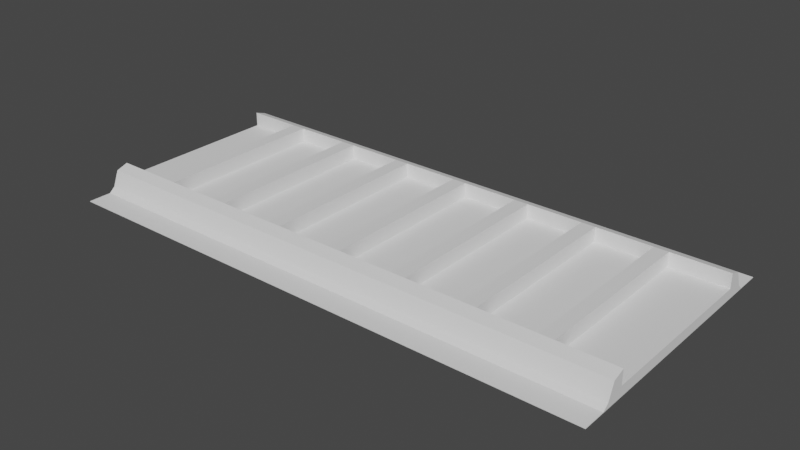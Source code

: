 # Source: TrainTrack.blend  (saved by Blender 2.93.21; exported with 4.5.12 LTS)
import bpy
from mathutils import Matrix  # noqa: F401  (used for matrix-valued properties, if any)

bpy.ops.wm.read_factory_settings(use_empty=True)
scene = bpy.context.scene
scene.name = 'Scene'

# ---- collections
col_collection = bpy.data.collections.new('Collection'); scene.collection.children.link(col_collection)

# ---- world
world_world = bpy.data.worlds.new('World'); scene.world = world_world
world_world.use_nodes = True; world_world.node_tree.nodes.clear()
_N = world_world.node_tree.nodes; _L = world_world.node_tree.links
n0 = _N.new('ShaderNodeOutputWorld'); n0.name = 'World Output'; n0.location = (300, 300)
n1 = _N.new('ShaderNodeBackground'); n1.name = 'Background'; n1.location = (10, 300)
n1.inputs[0].default_value = (0.05088, 0.05088, 0.05088, 1.0)
_L.new(n1.outputs[0], n0.inputs[0])
n0.is_active_output = True
world_world.color = (0.05088, 0.05088, 0.05088)
world_world.use_sun_shadow = False
world_world.sun_shadow_jitter_overblur = 0.0

# ---- meshes
me_cube = bpy.data.meshes.new('Cube')
me_cube.from_pydata([(-2.926, -1.426, 0.01316), (-2.926, -1.426, 0.0189), (-2.926, 1.424, 0.01316), (-2.926, 1.424, 0.0189), (2.926, -1.426, 0.01316), (2.926, -1.426, 0.0189), (2.926, 1.424, 0.01316), (2.926, 1.424, 0.0189), (-2.926, 0.9255, 0.01316), (-2.926, -0.9275, 0.01316), (-2.926, -0.9275, 0.2754), (-2.926, 0.9255, 0.2754), (2.926, -0.9275, 0.01316), (2.926, 0.9255, 0.01316), (2.926, 0.9255, 0.2754), (2.926, -0.9275, 0.2754), (-2.926, 1.175, 0.0189), (2.926, 1.175, 0.01316), (-2.926, 1.175, 0.01316), (2.926, 1.175, 0.0189), (-2.926, -1.177, 0.01316), (2.926, -1.177, 0.0189), (-2.926, -1.177, 0.0189), (2.926, -1.177, 0.01316), (-2.926, -0.9275, 0.1213), (-2.926, 0.9255, 0.1213), (2.926, 0.9255, 0.1213), (2.926, -0.9275, 0.1213), (-2.926, -1.052, 0.2336), (2.926, -1.052, 0.01316), (-2.926, -1.052, 0.01316), (2.926, -1.052, 0.2336), (-2.926, 1.05, 0.01316), (2.926, 1.05, 0.2336), (-2.926, 1.05, 0.2336), (2.926, 1.05, 0.01316), (-2.926, -1.115, 0.01316), (2.926, -1.115, 0.07185), (-2.926, -1.115, 0.07185), (2.926, -1.115, 0.01316), (-2.926, 1.113, 0.07185), (2.926, 1.113, 0.01316), (-2.926, 1.113, 0.01316), (2.926, 1.113, 0.07185), (2.476, 1.424, 0.01316), (2.026, 1.424, 0.01316), (1.576, 1.424, 0.01316), (1.126, 1.424, 0.01316), (0.6753, 1.424, 0.01316), (0.2251, 1.424, 0.01316), (-0.2251, 1.424, 0.01316), (-0.6753, 1.424, 0.01316), (-1.126, 1.424, 0.01316), (-1.576, 1.424, 0.01316), (-2.026, 1.424, 0.01316), (-2.476, 1.424, 0.01316), (-2.476, 1.424, 0.0189), (-2.026, 1.424, 0.0189), (-1.576, 1.424, 0.0189), (-1.126, 1.424, 0.0189), (-0.6753, 1.424, 0.0189), (-0.2251, 1.424, 0.0189), (0.2251, 1.424, 0.0189), (0.6753, 1.424, 0.0189), (1.126, 1.424, 0.0189), (1.576, 1.424, 0.0189), (2.026, 1.424, 0.0189), (2.476, 1.424, 0.0189), (-2.476, -1.426, 0.01316), (-2.026, -1.426, 0.01316), (-1.576, -1.426, 0.01316), (-1.126, -1.426, 0.01316), (-0.6753, -1.426, 0.01316), (-0.2251, -1.426, 0.01316), (0.2251, -1.426, 0.01316), (0.6753, -1.426, 0.01316), (1.126, -1.426, 0.01316), (1.576, -1.426, 0.01316), (2.026, -1.426, 0.01316), (2.476, -1.426, 0.01316), (2.476, -1.426, 0.0189), (2.026, -1.426, 0.0189), (1.576, -1.426, 0.0189), (1.126, -1.426, 0.0189), (0.6753, -1.426, 0.0189), (0.2251, -1.426, 0.0189), (-0.2251, -1.426, 0.0189), (-0.6753, -1.426, 0.0189), (-1.126, -1.426, 0.0189), (-1.576, -1.426, 0.0189), (-2.026, -1.426, 0.0189), (-2.476, -1.426, 0.0189), (-2.476, 0.9255, 0.2754), (-2.026, 0.9255, 0.2754), (-1.576, 0.9255, 0.2754), (-1.126, 0.9255, 0.2754), (-0.6753, 0.9255, 0.2754), (-0.2251, 0.9255, 0.2754), (0.2251, 0.9255, 0.2754), (0.6753, 0.9255, 0.2754), (1.126, 0.9255, 0.2754), (1.576, 0.9255, 0.2754), (2.026, 0.9255, 0.2754), (2.476, 0.9255, 0.2754), (-2.476, -0.9275, 0.2754), (-2.026, -0.9275, 0.2754), (-1.576, -0.9275, 0.2754), (-1.126, -0.9275, 0.2754), (-0.6753, -0.9275, 0.2754), (-0.2251, -0.9275, 0.2754), (0.2251, -0.9275, 0.2754), (0.6753, -0.9275, 0.2754), (1.126, -0.9275, 0.2754), (1.576, -0.9275, 0.2754), (2.026, -0.9275, 0.2754), (2.476, -0.9275, 0.2754), (2.476, 0.9255, 0.01316), (2.026, 0.9255, 0.01316), (1.576, 0.9255, 0.01316), (1.126, 0.9255, 0.01316), (0.6753, 0.9255, 0.01316), (0.2251, 0.9255, 0.01316), (-0.2251, 0.9255, 0.01316), (-0.6753, 0.9255, 0.01316), (-1.126, 0.9255, 0.01316), (-1.576, 0.9255, 0.01316), (-2.026, 0.9255, 0.01316), (-2.476, 0.9255, 0.01316), (2.476, -0.9275, 0.01316), (2.026, -0.9275, 0.01316), (1.576, -0.9275, 0.01316), (1.126, -0.9275, 0.01316), (0.6753, -0.9275, 0.01316), (0.2251, -0.9275, 0.01316), (-0.2251, -0.9275, 0.01316), (-0.6753, -0.9275, 0.01316), (-1.126, -0.9275, 0.01316), (-1.576, -0.9275, 0.01316), (-2.026, -0.9275, 0.01316), (-2.476, -0.9275, 0.01316), (2.476, 1.175, 0.01316), (2.026, 1.175, 0.01316), (1.576, 1.175, 0.01316), (1.126, 1.175, 0.01316), (0.6753, 1.175, 0.01316), (0.2251, 1.175, 0.01316), (-0.2251, 1.175, 0.01316), (-0.6753, 1.175, 0.01316), (-1.126, 1.175, 0.01316), (-1.576, 1.175, 0.01316), (-2.026, 1.175, 0.01316), (-2.476, 1.175, 0.01316), (-2.476, 1.175, 0.0189), (-2.026, 1.175, 0.0189), (-1.576, 1.175, 0.0189), (-1.126, 1.175, 0.0189), (-0.6753, 1.175, 0.0189), (-0.2251, 1.175, 0.0189), (0.2251, 1.175, 0.0189), (0.6753, 1.175, 0.0189), (1.126, 1.175, 0.0189), (1.576, 1.175, 0.0189), (2.026, 1.175, 0.0189), (2.476, 1.175, 0.0189), (-2.476, -1.177, 0.0189), (-2.026, -1.177, 0.0189), (-1.576, -1.177, 0.0189), (-1.126, -1.177, 0.0189), (-0.6753, -1.177, 0.0189), (-0.2251, -1.177, 0.0189), (0.2251, -1.177, 0.0189), (0.6753, -1.177, 0.0189), (1.126, -1.177, 0.0189), (1.576, -1.177, 0.0189), (2.026, -1.177, 0.0189), (2.476, -1.177, 0.0189), (2.476, -1.177, 0.01316), (2.026, -1.177, 0.01316), (1.576, -1.177, 0.01316), (1.126, -1.177, 0.01316), (0.6753, -1.177, 0.01316), (0.2251, -1.177, 0.01316), (-0.2251, -1.177, 0.01316), (-0.6753, -1.177, 0.01316), (-1.126, -1.177, 0.01316), (-1.576, -1.177, 0.01316), (-2.026, -1.177, 0.01316), (-2.476, -1.177, 0.01316), (-2.476, 0.9255, 0.1213), (-2.026, 0.9255, 0.1213), (-1.576, 0.9255, 0.1213), (-1.126, 0.9255, 0.1213), (-0.6753, 0.9255, 0.1213), (-0.2251, 0.9255, 0.1213), (0.2251, 0.9255, 0.1213), (0.6753, 0.9255, 0.1213), (1.126, 0.9255, 0.1213), (1.576, 0.9255, 0.1213), (2.026, 0.9255, 0.1213), (2.476, 0.9255, 0.1213), (-2.476, -0.9275, 0.1213), (-2.026, -0.9275, 0.1213), (-1.576, -0.9275, 0.1213), (-1.126, -0.9275, 0.1213), (-0.6753, -0.9275, 0.1213), (-0.2251, -0.9275, 0.1213), (0.2251, -0.9275, 0.1213), (0.6753, -0.9275, 0.1213), (1.126, -0.9275, 0.1213), (1.576, -0.9275, 0.1213), (2.026, -0.9275, 0.1213), (2.476, -0.9275, 0.1213), (2.476, -1.052, 0.01316), (2.026, -1.052, 0.01316), (1.576, -1.052, 0.01316), (1.126, -1.052, 0.01316), (0.6753, -1.052, 0.01316), (0.2251, -1.052, 0.01316), (-0.2251, -1.052, 0.01316), (-0.6753, -1.052, 0.01316), (-1.126, -1.052, 0.01316), (-1.576, -1.052, 0.01316), (-2.026, -1.052, 0.01316), (-2.476, -1.052, 0.01316), (-2.476, -1.052, 0.2336), (-2.026, -1.052, 0.2336), (-1.576, -1.052, 0.2336), (-1.126, -1.052, 0.2336), (-0.6753, -1.052, 0.2336), (-0.2251, -1.052, 0.2336), (0.2251, -1.052, 0.2336), (0.6753, -1.052, 0.2336), (1.126, -1.052, 0.2336), (1.576, -1.052, 0.2336), (2.026, -1.052, 0.2336), (2.476, -1.052, 0.2336), (2.476, 1.05, 0.01316), (2.026, 1.05, 0.01316), (1.576, 1.05, 0.01316), (1.126, 1.05, 0.01316), (0.6753, 1.05, 0.01316), (0.2251, 1.05, 0.01316), (-0.2251, 1.05, 0.01316), (-0.6753, 1.05, 0.01316), (-1.126, 1.05, 0.01316), (-1.576, 1.05, 0.01316), (-2.026, 1.05, 0.01316), (-2.476, 1.05, 0.01316), (-2.476, 1.05, 0.2336), (-2.026, 1.05, 0.2336), (-1.576, 1.05, 0.2336), (-1.126, 1.05, 0.2336), (-0.6753, 1.05, 0.2336), (-0.2251, 1.05, 0.2336), (0.2251, 1.05, 0.2336), (0.6753, 1.05, 0.2336), (1.126, 1.05, 0.2336), (1.576, 1.05, 0.2336), (2.026, 1.05, 0.2336), (2.476, 1.05, 0.2336), (2.476, -1.115, 0.01316), (2.026, -1.115, 0.01316), (1.576, -1.115, 0.01316), (1.126, -1.115, 0.01316), (0.6753, -1.115, 0.01316), (0.2251, -1.115, 0.01316), (-0.2251, -1.115, 0.01316), (-0.6753, -1.115, 0.01316), (-1.126, -1.115, 0.01316), (-1.576, -1.115, 0.01316), (-2.026, -1.115, 0.01316), (-2.476, -1.115, 0.01316), (-2.476, -1.115, 0.07185), (-2.026, -1.115, 0.07185), (-1.576, -1.115, 0.07185), (-1.126, -1.115, 0.07185), (-0.6753, -1.115, 0.07185), (-0.2251, -1.115, 0.07185), (0.2251, -1.115, 0.07185), (0.6753, -1.115, 0.07185), (1.126, -1.115, 0.07185), (1.576, -1.115, 0.07185), (2.026, -1.115, 0.07185), (2.476, -1.115, 0.07185), (-2.476, 1.113, 0.07185), (-2.026, 1.113, 0.07185), (-1.576, 1.113, 0.07185), (-1.126, 1.113, 0.07185), (-0.6753, 1.113, 0.07185), (-0.2251, 1.113, 0.07185), (0.2251, 1.113, 0.07185), (0.6753, 1.113, 0.07185), (1.126, 1.113, 0.07185), (1.576, 1.113, 0.07185), (2.026, 1.113, 0.07185), (2.476, 1.113, 0.07185), (2.476, 1.113, 0.01316), (2.026, 1.113, 0.01316), (1.576, 1.113, 0.01316), (1.126, 1.113, 0.01316), (0.6753, 1.113, 0.01316), (0.2251, 1.113, 0.01316), (-0.2251, 1.113, 0.01316), (-0.6753, 1.113, 0.01316), (-1.126, 1.113, 0.01316), (-1.576, 1.113, 0.01316), (-2.026, 1.113, 0.01316), (-2.476, 1.113, 0.01316), (-2.176, 1.424, 0.01316), (-2.326, 1.424, 0.01316), (-2.326, 1.424, 0.0189), (-2.176, 1.424, 0.0189), (-2.326, -1.426, 0.01316), (-2.176, -1.426, 0.01316), (-2.176, -1.426, 0.0189), (-2.326, -1.426, 0.0189), (-2.326, 0.9255, 0.2754), (-2.176, 0.9255, 0.2754), (-2.326, -0.9275, 0.2754), (-2.176, -0.9275, 0.2754), (-2.176, 0.9255, 0.01316), (-2.326, 0.9255, 0.01316), (-2.176, -0.9275, 0.01316), (-2.326, -0.9275, 0.01316), (-2.176, 1.175, 0.01316), (-2.326, 1.175, 0.01316), (-2.326, 1.175, 0.0189), (-2.176, 1.175, 0.0189), (-2.326, -1.177, 0.0189), (-2.176, -1.177, 0.0189), (-2.176, -1.177, 0.01316), (-2.326, -1.177, 0.01316), (-2.326, 0.9255, 0.1213), (-2.176, 0.9255, 0.1213), (-2.326, -0.9275, 0.1213), (-2.176, -0.9275, 0.1213), (-2.176, -1.052, 0.01316), (-2.326, -1.052, 0.01316), (-2.326, -1.052, 0.2336), (-2.176, -1.052, 0.2336), (-2.176, 1.05, 0.01316), (-2.326, 1.05, 0.01316), (-2.326, 1.05, 0.2336), (-2.176, 1.05, 0.2336), (-2.176, -1.115, 0.01316), (-2.326, -1.115, 0.01316), (-2.326, -1.115, 0.07185), (-2.176, -1.115, 0.07185), (-2.326, 1.113, 0.07185), (-2.176, 1.113, 0.07185), (-2.176, 1.113, 0.01316), (-2.326, 1.113, 0.01316), (-1.726, 1.424, 0.01316), (-1.876, 1.424, 0.01316), (-1.876, 1.424, 0.0189), (-1.726, 1.424, 0.0189), (-1.876, -1.426, 0.01316), (-1.726, -1.426, 0.01316), (-1.726, -1.426, 0.0189), (-1.876, -1.426, 0.0189), (-1.876, 0.9255, 0.2754), (-1.726, 0.9255, 0.2754), (-1.876, -0.9275, 0.2754), (-1.726, -0.9275, 0.2754), (-1.726, 0.9255, 0.01316), (-1.876, 0.9255, 0.01316), (-1.726, -0.9275, 0.01316), (-1.876, -0.9275, 0.01316), (-1.726, 1.175, 0.01316), (-1.876, 1.175, 0.01316), (-1.876, 1.175, 0.0189), (-1.726, 1.175, 0.0189), (-1.876, -1.177, 0.0189), (-1.726, -1.177, 0.0189), (-1.726, -1.177, 0.01316), (-1.876, -1.177, 0.01316), (-1.876, 0.9255, 0.1213), (-1.726, 0.9255, 0.1213), (-1.876, -0.9275, 0.1213), (-1.726, -0.9275, 0.1213), (-1.726, -1.052, 0.01316), (-1.876, -1.052, 0.01316), (-1.876, -1.052, 0.2336), (-1.726, -1.052, 0.2336), (-1.726, 1.05, 0.01316), (-1.876, 1.05, 0.01316), (-1.876, 1.05, 0.2336), (-1.726, 1.05, 0.2336), (-1.726, -1.115, 0.01316), (-1.876, -1.115, 0.01316), (-1.876, -1.115, 0.07185), (-1.726, -1.115, 0.07185), (-1.876, 1.113, 0.07185), (-1.726, 1.113, 0.07185), (-1.726, 1.113, 0.01316), (-1.876, 1.113, 0.01316), (-1.276, 1.424, 0.01316), (-1.426, 1.424, 0.01316), (-1.426, 1.424, 0.0189), (-1.276, 1.424, 0.0189), (-1.426, -1.426, 0.01316), (-1.276, -1.426, 0.01316), (-1.276, -1.426, 0.0189), (-1.426, -1.426, 0.0189), (-1.426, 0.9255, 0.2754), (-1.276, 0.9255, 0.2754), (-1.426, -0.9275, 0.2754), (-1.276, -0.9275, 0.2754), (-1.276, 0.9255, 0.01316), (-1.426, 0.9255, 0.01316), (-1.276, -0.9275, 0.01316), (-1.426, -0.9275, 0.01316), (-1.276, 1.175, 0.01316), (-1.426, 1.175, 0.01316), (-1.426, 1.175, 0.0189), (-1.276, 1.175, 0.0189), (-1.426, -1.177, 0.0189), (-1.276, -1.177, 0.0189), (-1.276, -1.177, 0.01316), (-1.426, -1.177, 0.01316), (-1.426, 0.9255, 0.1213), (-1.276, 0.9255, 0.1213), (-1.426, -0.9275, 0.1213), (-1.276, -0.9275, 0.1213), (-1.276, -1.052, 0.01316), (-1.426, -1.052, 0.01316), (-1.426, -1.052, 0.2336), (-1.276, -1.052, 0.2336), (-1.276, 1.05, 0.01316), (-1.426, 1.05, 0.01316), (-1.426, 1.05, 0.2336), (-1.276, 1.05, 0.2336), (-1.276, -1.115, 0.01316), (-1.426, -1.115, 0.01316), (-1.426, -1.115, 0.07185), (-1.276, -1.115, 0.07185), (-1.426, 1.113, 0.07185), (-1.276, 1.113, 0.07185), (-1.276, 1.113, 0.01316), (-1.426, 1.113, 0.01316), (-0.8254, 1.424, 0.01316), (-0.9755, 1.424, 0.01316), (-0.9755, 1.424, 0.0189), (-0.8254, 1.424, 0.0189), (-0.9755, -1.426, 0.01316), (-0.8254, -1.426, 0.01316), (-0.8254, -1.426, 0.0189), (-0.9755, -1.426, 0.0189), (-0.9755, 0.9255, 0.2754), (-0.8254, 0.9255, 0.2754), (-0.9755, -0.9275, 0.2754), (-0.8254, -0.9275, 0.2754), (-0.8254, 0.9255, 0.01316), (-0.9755, 0.9255, 0.01316), (-0.8254, -0.9275, 0.01316), (-0.9755, -0.9275, 0.01316), (-0.8254, 1.175, 0.01316), (-0.9755, 1.175, 0.01316), (-0.9755, 1.175, 0.0189), (-0.8254, 1.175, 0.0189), (-0.9755, -1.177, 0.0189), (-0.8254, -1.177, 0.0189), (-0.8254, -1.177, 0.01316), (-0.9755, -1.177, 0.01316), (-0.9755, 0.9255, 0.1213), (-0.8254, 0.9255, 0.1213), (-0.9755, -0.9275, 0.1213), (-0.8254, -0.9275, 0.1213), (-0.8254, -1.052, 0.01316), (-0.9755, -1.052, 0.01316), (-0.9755, -1.052, 0.2336), (-0.8254, -1.052, 0.2336), (-0.8254, 1.05, 0.01316), (-0.9755, 1.05, 0.01316), (-0.9755, 1.05, 0.2336), (-0.8254, 1.05, 0.2336), (-0.8254, -1.115, 0.01316), (-0.9755, -1.115, 0.01316), (-0.9755, -1.115, 0.07185), (-0.8254, -1.115, 0.07185), (-0.9755, 1.113, 0.07185), (-0.8254, 1.113, 0.07185), (-0.8254, 1.113, 0.01316), (-0.9755, 1.113, 0.01316), (-0.3752, 1.424, 0.01316), (-0.5253, 1.424, 0.01316), (-0.5253, 1.424, 0.0189), (-0.3752, 1.424, 0.0189), (-0.5253, -1.426, 0.01316), (-0.3752, -1.426, 0.01316), (-0.3752, -1.426, 0.0189), (-0.5253, -1.426, 0.0189), (-0.5253, 0.9255, 0.2754), (-0.3752, 0.9255, 0.2754), (-0.5253, -0.9275, 0.2754), (-0.3752, -0.9275, 0.2754), (-0.3752, 0.9255, 0.01316), (-0.5253, 0.9255, 0.01316), (-0.3752, -0.9275, 0.01316), (-0.5253, -0.9275, 0.01316), (-0.3752, 1.175, 0.01316), (-0.5253, 1.175, 0.01316), (-0.5253, 1.175, 0.0189), (-0.3752, 1.175, 0.0189), (-0.5253, -1.177, 0.0189), (-0.3752, -1.177, 0.0189), (-0.3752, -1.177, 0.01316), (-0.5253, -1.177, 0.01316), (-0.5253, 0.9255, 0.1213), (-0.3752, 0.9255, 0.1213), (-0.5253, -0.9275, 0.1213), (-0.3752, -0.9275, 0.1213), (-0.3752, -1.052, 0.01316), (-0.5253, -1.052, 0.01316), (-0.5253, -1.052, 0.2336), (-0.3752, -1.052, 0.2336), (-0.3752, 1.05, 0.01316), (-0.5253, 1.05, 0.01316), (-0.5253, 1.05, 0.2336), (-0.3752, 1.05, 0.2336), (-0.3752, -1.115, 0.01316), (-0.5253, -1.115, 0.01316), (-0.5253, -1.115, 0.07185), (-0.3752, -1.115, 0.07185), (-0.5253, 1.113, 0.07185), (-0.3752, 1.113, 0.07185), (-0.3752, 1.113, 0.01316), (-0.5253, 1.113, 0.01316), (0.07504, 1.424, 0.01316), (-0.07504, 1.424, 0.01316), (-0.07504, 1.424, 0.0189), (0.07504, 1.424, 0.0189), (-0.07504, -1.426, 0.01316), (0.07504, -1.426, 0.01316), (0.07504, -1.426, 0.0189), (-0.07504, -1.426, 0.0189), (-0.07504, 0.9255, 0.2754), (0.07504, 0.9255, 0.2754), (-0.07504, -0.9275, 0.2754), (0.07504, -0.9275, 0.2754), (0.07504, 0.9255, 0.01316), (-0.07504, 0.9255, 0.01316), (0.07504, -0.9275, 0.01316), (-0.07504, -0.9275, 0.01316), (0.07504, 1.175, 0.01316), (-0.07504, 1.175, 0.01316), (-0.07504, 1.175, 0.0189), (0.07504, 1.175, 0.0189), (-0.07504, -1.177, 0.0189), (0.07504, -1.177, 0.0189), (0.07504, -1.177, 0.01316), (-0.07504, -1.177, 0.01316), (-0.07504, 0.9255, 0.1213), (0.07504, 0.9255, 0.1213), (-0.07504, -0.9275, 0.1213), (0.07504, -0.9275, 0.1213), (0.07504, -1.052, 0.01316), (-0.07504, -1.052, 0.01316), (-0.07504, -1.052, 0.2336), (0.07504, -1.052, 0.2336), (0.07504, 1.05, 0.01316), (-0.07504, 1.05, 0.01316), (-0.07504, 1.05, 0.2336), (0.07504, 1.05, 0.2336), (0.07504, -1.115, 0.01316), (-0.07504, -1.115, 0.01316), (-0.07504, -1.115, 0.07185), (0.07504, -1.115, 0.07185), (-0.07504, 1.113, 0.07185), (0.07504, 1.113, 0.07185), (0.07504, 1.113, 0.01316), (-0.07504, 1.113, 0.01316), (0.5253, 1.424, 0.01316), (0.3752, 1.424, 0.01316), (0.3752, 1.424, 0.0189), (0.5253, 1.424, 0.0189), (0.3752, -1.426, 0.01316), (0.5253, -1.426, 0.01316), (0.5253, -1.426, 0.0189), (0.3752, -1.426, 0.0189), (0.3752, 0.9255, 0.2754), (0.5253, 0.9255, 0.2754), (0.3752, -0.9275, 0.2754), (0.5253, -0.9275, 0.2754), (0.5253, 0.9255, 0.01316), (0.3752, 0.9255, 0.01316), (0.5253, -0.9275, 0.01316), (0.3752, -0.9275, 0.01316), (0.5253, 1.175, 0.01316), (0.3752, 1.175, 0.01316), (0.3752, 1.175, 0.0189), (0.5253, 1.175, 0.0189), (0.3752, -1.177, 0.0189), (0.5253, -1.177, 0.0189), (0.5253, -1.177, 0.01316), (0.3752, -1.177, 0.01316), (0.3752, 0.9255, 0.1213), (0.5253, 0.9255, 0.1213), (0.3752, -0.9275, 0.1213), (0.5253, -0.9275, 0.1213), (0.5253, -1.052, 0.01316), (0.3752, -1.052, 0.01316), (0.3752, -1.052, 0.2336), (0.5253, -1.052, 0.2336), (0.5253, 1.05, 0.01316), (0.3752, 1.05, 0.01316), (0.3752, 1.05, 0.2336), (0.5253, 1.05, 0.2336), (0.5253, -1.115, 0.01316), (0.3752, -1.115, 0.01316), (0.3752, -1.115, 0.07185), (0.5253, -1.115, 0.07185), (0.3752, 1.113, 0.07185), (0.5253, 1.113, 0.07185), (0.5253, 1.113, 0.01316), (0.3752, 1.113, 0.01316), (0.9755, 1.424, 0.01316), (0.8254, 1.424, 0.01316), (0.8254, 1.424, 0.0189), (0.9755, 1.424, 0.0189), (0.8254, -1.426, 0.01316), (0.9755, -1.426, 0.01316), (0.9755, -1.426, 0.0189), (0.8254, -1.426, 0.0189), (0.8254, 0.9255, 0.2754), (0.9755, 0.9255, 0.2754), (0.8254, -0.9275, 0.2754), (0.9755, -0.9275, 0.2754), (0.9755, 0.9255, 0.01316), (0.8254, 0.9255, 0.01316), (0.9755, -0.9275, 0.01316), (0.8254, -0.9275, 0.01316), (0.9755, 1.175, 0.01316), (0.8254, 1.175, 0.01316), (0.8254, 1.175, 0.0189), (0.9755, 1.175, 0.0189), (0.8254, -1.177, 0.0189), (0.9755, -1.177, 0.0189), (0.9755, -1.177, 0.01316), (0.8254, -1.177, 0.01316), (0.8254, 0.9255, 0.1213), (0.9755, 0.9255, 0.1213), (0.8254, -0.9275, 0.1213), (0.9755, -0.9275, 0.1213), (0.9755, -1.052, 0.01316), (0.8254, -1.052, 0.01316), (0.8254, -1.052, 0.2336), (0.9755, -1.052, 0.2336), (0.9755, 1.05, 0.01316), (0.8254, 1.05, 0.01316), (0.8254, 1.05, 0.2336), (0.9755, 1.05, 0.2336), (0.9755, -1.115, 0.01316), (0.8254, -1.115, 0.01316), (0.8254, -1.115, 0.07185), (0.9755, -1.115, 0.07185), (0.8254, 1.113, 0.07185), (0.9755, 1.113, 0.07185), (0.9755, 1.113, 0.01316), (0.8254, 1.113, 0.01316), (1.426, 1.424, 0.01316), (1.276, 1.424, 0.01316), (1.276, 1.424, 0.0189), (1.426, 1.424, 0.0189), (1.276, -1.426, 0.01316), (1.426, -1.426, 0.01316), (1.426, -1.426, 0.0189), (1.276, -1.426, 0.0189), (1.276, 0.9255, 0.2754), (1.426, 0.9255, 0.2754), (1.276, -0.9275, 0.2754), (1.426, -0.9275, 0.2754), (1.426, 0.9255, 0.01316), (1.276, 0.9255, 0.01316), (1.426, -0.9275, 0.01316), (1.276, -0.9275, 0.01316), (1.426, 1.175, 0.01316), (1.276, 1.175, 0.01316), (1.276, 1.175, 0.0189), (1.426, 1.175, 0.0189), (1.276, -1.177, 0.0189), (1.426, -1.177, 0.0189), (1.426, -1.177, 0.01316), (1.276, -1.177, 0.01316), (1.276, 0.9255, 0.1213), (1.426, 0.9255, 0.1213), (1.276, -0.9275, 0.1213), (1.426, -0.9275, 0.1213), (1.426, -1.052, 0.01316), (1.276, -1.052, 0.01316), (1.276, -1.052, 0.2336), (1.426, -1.052, 0.2336), (1.426, 1.05, 0.01316), (1.276, 1.05, 0.01316), (1.276, 1.05, 0.2336), (1.426, 1.05, 0.2336), (1.426, -1.115, 0.01316), (1.276, -1.115, 0.01316), (1.276, -1.115, 0.07185), (1.426, -1.115, 0.07185), (1.276, 1.113, 0.07185), (1.426, 1.113, 0.07185), (1.426, 1.113, 0.01316), (1.276, 1.113, 0.01316), (1.876, 1.424, 0.01316), (1.726, 1.424, 0.01316), (1.726, 1.424, 0.0189), (1.876, 1.424, 0.0189), (1.726, -1.426, 0.01316), (1.876, -1.426, 0.01316), (1.876, -1.426, 0.0189), (1.726, -1.426, 0.0189), (1.726, 0.9255, 0.2754), (1.876, 0.9255, 0.2754), (1.726, -0.9275, 0.2754), (1.876, -0.9275, 0.2754), (1.876, 0.9255, 0.01316), (1.726, 0.9255, 0.01316), (1.876, -0.9275, 0.01316), (1.726, -0.9275, 0.01316), (1.876, 1.175, 0.01316), (1.726, 1.175, 0.01316), (1.726, 1.175, 0.0189), (1.876, 1.175, 0.0189), (1.726, -1.177, 0.0189), (1.876, -1.177, 0.0189), (1.876, -1.177, 0.01316), (1.726, -1.177, 0.01316), (1.726, 0.9255, 0.1213), (1.876, 0.9255, 0.1213), (1.726, -0.9275, 0.1213), (1.876, -0.9275, 0.1213), (1.876, -1.052, 0.01316), (1.726, -1.052, 0.01316), (1.726, -1.052, 0.2336), (1.876, -1.052, 0.2336), (1.876, 1.05, 0.01316), (1.726, 1.05, 0.01316), (1.726, 1.05, 0.2336), (1.876, 1.05, 0.2336), (1.876, -1.115, 0.01316), (1.726, -1.115, 0.01316), (1.726, -1.115, 0.07185), (1.876, -1.115, 0.07185), (1.726, 1.113, 0.07185), (1.876, 1.113, 0.07185), (1.876, 1.113, 0.01316), (1.726, 1.113, 0.01316), (2.326, 1.424, 0.01316), (2.176, 1.424, 0.01316), (2.176, 1.424, 0.0189), (2.326, 1.424, 0.0189), (2.176, -1.426, 0.01316), (2.326, -1.426, 0.01316), (2.326, -1.426, 0.0189), (2.176, -1.426, 0.0189), (2.176, 0.9255, 0.2754), (2.326, 0.9255, 0.2754), (2.176, -0.9275, 0.2754), (2.326, -0.9275, 0.2754), (2.326, 0.9255, 0.01316), (2.176, 0.9255, 0.01316), (2.326, -0.9275, 0.01316), (2.176, -0.9275, 0.01316), (2.326, 1.175, 0.01316), (2.176, 1.175, 0.01316), (2.176, 1.175, 0.0189), (2.326, 1.175, 0.0189), (2.176, -1.177, 0.0189), (2.326, -1.177, 0.0189), (2.326, -1.177, 0.01316), (2.176, -1.177, 0.01316), (2.176, 0.9255, 0.1213), (2.326, 0.9255, 0.1213), (2.176, -0.9275, 0.1213), (2.326, -0.9275, 0.1213), (2.326, -1.052, 0.01316), (2.176, -1.052, 0.01316), (2.176, -1.052, 0.2336), (2.326, -1.052, 0.2336), (2.326, 1.05, 0.01316), (2.176, 1.05, 0.01316), (2.176, 1.05, 0.2336), (2.326, 1.05, 0.2336), (2.326, -1.115, 0.01316), (2.176, -1.115, 0.01316), (2.176, -1.115, 0.07185), (2.326, -1.115, 0.07185), (2.176, 1.113, 0.07185), (2.326, 1.113, 0.07185), (2.326, 1.113, 0.01316), (2.176, 1.113, 0.01316), (-0.8254, -0.9275, 0.2754), (-0.6753, -0.9275, 0.2754), (1.426, -0.9275, 0.2754), (1.576, -0.9275, 0.2754), (-0.8254, -0.9275, 0.1213), (-0.6753, -0.9275, 0.1213), (1.426, -0.9275, 0.1213), (1.576, -0.9275, 0.1213), (0.6753, -0.9275, 0.2754), (0.6753, -0.9275, 0.1213), (-1.576, -0.9275, 0.2754), (-1.576, -0.9275, 0.1213), (-2.326, -0.9275, 0.2754), (-2.176, -0.9275, 0.2754), (-2.326, -0.9275, 0.1213), (-2.176, -0.9275, 0.1213), (-1.426, -0.9275, 0.2754), (-1.426, -0.9275, 0.1213), (-0.07504, -0.9275, 0.2754), (0.07504, -0.9275, 0.2754), (-0.07504, -0.9275, 0.1213), (0.07504, -0.9275, 0.1213), (0.8254, -0.9275, 0.2754), (0.8254, -0.9275, 0.1213), (2.176, -0.9275, 0.2754), (2.326, -0.9275, 0.2754), (2.176, -0.9275, 0.1213), (2.326, -0.9275, 0.1213)], [], [(18, 16, 3, 2), (44, 67, 7, 6), (23, 21, 5, 4), (68, 91, 1, 0), (176, 23, 4, 79), (164, 22, 1, 91), (248, 34, 11, 92), (115, 15, 27, 211), (236, 35, 13, 116), (116, 13, 12, 128), (35, 33, 14, 13), (26, 27, 12, 13), (30, 28, 10, 9), (8, 9, 24, 25), (6, 7, 19, 17), (44, 6, 17, 140), (56, 3, 16, 152), (42, 40, 16, 18), (0, 1, 22, 20), (272, 38, 22, 164), (260, 39, 23, 176), (39, 37, 21, 23), (188, 25, 24, 200), (128, 12, 29, 212), (12, 15, 31, 29), (92, 11, 25, 188), (104, 10, 28, 224), (36, 38, 28, 30), (8, 11, 34, 32), (41, 43, 33, 35), (296, 41, 35, 236), (284, 40, 34, 248), (20, 22, 38, 36), (29, 31, 37, 39), (212, 29, 39, 260), (224, 28, 38, 272), (152, 16, 40, 284), (140, 17, 41, 296), (17, 19, 43, 41), (32, 34, 40, 42), (18, 151, 307, 42), (324, 150, 306, 350), (368, 149, 305, 394), (412, 148, 304, 438), (456, 147, 303, 482), (500, 146, 302, 526), (544, 145, 301, 570), (588, 144, 300, 614), (632, 143, 299, 658), (676, 142, 298, 702), (720, 141, 297, 746), (764, 140, 296, 790), (19, 163, 295, 43), (766, 162, 294, 788), (722, 161, 293, 744), (678, 160, 292, 700), (634, 159, 291, 656), (590, 158, 290, 612), (546, 157, 289, 568), (502, 156, 288, 524), (458, 155, 287, 480), (414, 154, 286, 436), (370, 153, 285, 392), (326, 152, 284, 348), (31, 235, 283, 37), (778, 234, 282, 786), (734, 233, 281, 742), (690, 232, 280, 698), (646, 231, 279, 654), (602, 230, 278, 610), (558, 229, 277, 566), (514, 228, 276, 522), (470, 227, 275, 478), (426, 226, 274, 434), (382, 225, 273, 390), (338, 224, 272, 346), (30, 223, 271, 36), (336, 222, 270, 344), (380, 221, 269, 388), (424, 220, 268, 432), (468, 219, 267, 476), (512, 218, 266, 520), (556, 217, 265, 564), (600, 216, 264, 608), (644, 215, 263, 652), (688, 214, 262, 696), (732, 213, 261, 740), (776, 212, 260, 784), (43, 295, 259, 33), (788, 294, 258, 782), (744, 293, 257, 738), (700, 292, 256, 694), (656, 291, 255, 650), (612, 290, 254, 606), (568, 289, 253, 562), (524, 288, 252, 518), (480, 287, 251, 474), (436, 286, 250, 430), (392, 285, 249, 386), (348, 284, 248, 342), (42, 307, 247, 32), (350, 306, 246, 340), (394, 305, 245, 384), (438, 304, 244, 428), (482, 303, 243, 472), (526, 302, 242, 516), (570, 301, 241, 560), (614, 300, 240, 604), (658, 299, 239, 648), (702, 298, 238, 692), (746, 297, 237, 736), (790, 296, 236, 780), (15, 115, 235, 31), (758, 114, 234, 778), (714, 113, 233, 734), (670, 112, 232, 690), (626, 111, 231, 646), (582, 110, 230, 602), (538, 109, 229, 558), (494, 108, 228, 514), (450, 107, 227, 470), (406, 106, 226, 426), (362, 105, 225, 382), (318, 104, 224, 338), (14, 103, 199, 26), (756, 102, 198, 772), (712, 101, 197, 728), (668, 100, 196, 684), (94, 190, 803, 802), (580, 98, 194, 596), (536, 97, 193, 552), (492, 96, 192, 508), (448, 95, 191, 464), (553, 537, 811, 813), (360, 93, 189, 376), (316, 92, 188, 332), (9, 139, 223, 30), (322, 138, 222, 336), (366, 137, 221, 380), (410, 136, 220, 424), (454, 135, 219, 468), (498, 134, 218, 512), (542, 133, 217, 556), (586, 132, 216, 600), (630, 131, 215, 644), (674, 130, 214, 688), (718, 129, 213, 732), (762, 128, 212, 776), (26, 199, 211, 27), (772, 198, 210, 774), (728, 197, 209, 730), (684, 196, 208, 686), (640, 195, 207, 642), (596, 194, 206, 598), (552, 193, 205, 554), (508, 192, 204, 510), (464, 191, 203, 466), (420, 190, 202, 422), (376, 189, 201, 378), (332, 188, 200, 334), (36, 271, 187, 20), (344, 270, 186, 330), (388, 269, 185, 374), (432, 268, 184, 418), (476, 267, 183, 462), (520, 266, 182, 506), (564, 265, 181, 550), (608, 264, 180, 594), (652, 263, 179, 638), (696, 262, 178, 682), (740, 261, 177, 726), (784, 260, 176, 770), (37, 283, 175, 21), (786, 282, 174, 768), (742, 281, 173, 724), (698, 280, 172, 680), (654, 279, 171, 636), (610, 278, 170, 592), (566, 277, 169, 548), (522, 276, 168, 504), (478, 275, 167, 460), (434, 274, 166, 416), (390, 273, 165, 372), (346, 272, 164, 328), (7, 67, 163, 19), (750, 66, 162, 766), (706, 65, 161, 722), (662, 64, 160, 678), (618, 63, 159, 634), (574, 62, 158, 590), (530, 61, 157, 546), (486, 60, 156, 502), (442, 59, 155, 458), (398, 58, 154, 414), (354, 57, 153, 370), (310, 56, 152, 326), (2, 55, 151, 18), (308, 54, 150, 324), (352, 53, 149, 368), (396, 52, 148, 412), (440, 51, 147, 456), (484, 50, 146, 500), (528, 49, 145, 544), (572, 48, 144, 588), (616, 47, 143, 632), (660, 46, 142, 676), (704, 45, 141, 720), (748, 44, 140, 764), (8, 127, 139, 9), (320, 126, 138, 322), (364, 125, 137, 366), (408, 124, 136, 410), (452, 123, 135, 454), (496, 122, 134, 498), (540, 121, 133, 542), (584, 120, 132, 586), (628, 119, 131, 630), (672, 118, 130, 674), (716, 117, 129, 718), (760, 116, 128, 762), (32, 247, 127, 8), (340, 246, 126, 320), (384, 245, 125, 364), (428, 244, 124, 408), (472, 243, 123, 452), (516, 242, 122, 496), (560, 241, 121, 540), (604, 240, 120, 584), (648, 239, 119, 628), (692, 238, 118, 672), (736, 237, 117, 716), (780, 236, 116, 760), (10, 104, 200, 24), (319, 105, 201, 335), (363, 106, 202, 379), (407, 107, 203, 423), (451, 108, 204, 467), (495, 109, 205, 511), (539, 110, 206, 555), (583, 111, 207, 599), (627, 112, 208, 643), (671, 113, 209, 687), (715, 114, 210, 731), (759, 115, 211, 775), (33, 259, 103, 14), (782, 258, 102, 756), (738, 257, 101, 712), (694, 256, 100, 668), (650, 255, 99, 624), (606, 254, 98, 580), (562, 253, 97, 536), (518, 252, 96, 492), (474, 251, 95, 448), (430, 250, 94, 404), (386, 249, 93, 360), (342, 248, 92, 316), (21, 175, 80, 5), (768, 174, 81, 755), (724, 173, 82, 711), (680, 172, 83, 667), (636, 171, 84, 623), (592, 170, 85, 579), (548, 169, 86, 535), (504, 168, 87, 491), (460, 167, 88, 447), (416, 166, 89, 403), (372, 165, 90, 359), (328, 164, 91, 315), (20, 187, 68, 0), (330, 186, 69, 313), (374, 185, 70, 357), (418, 184, 71, 401), (462, 183, 72, 445), (506, 182, 73, 489), (550, 181, 74, 533), (594, 180, 75, 577), (638, 179, 76, 621), (682, 178, 77, 665), (726, 177, 78, 709), (770, 176, 79, 753), (4, 5, 80, 79), (752, 755, 81, 78), (708, 711, 82, 77), (664, 667, 83, 76), (620, 623, 84, 75), (576, 579, 85, 74), (532, 535, 86, 73), (488, 491, 87, 72), (444, 447, 88, 71), (400, 403, 89, 70), (356, 359, 90, 69), (312, 315, 91, 68), (2, 3, 56, 55), (308, 311, 57, 54), (352, 355, 58, 53), (396, 399, 59, 52), (440, 443, 60, 51), (484, 487, 61, 50), (528, 531, 62, 49), (572, 575, 63, 48), (616, 619, 64, 47), (660, 663, 65, 46), (704, 707, 66, 45), (748, 751, 67, 44), (55, 56, 310, 309), (309, 310, 311, 308), (69, 90, 314, 313), (313, 314, 315, 312), (187, 331, 312, 68), (331, 330, 313, 312), (165, 329, 314, 90), (329, 328, 315, 314), (249, 343, 317, 93), (343, 342, 316, 317), (104, 318, 334, 200), (318, 319, 335, 334), (247, 341, 321, 127), (341, 340, 320, 321), (127, 321, 323, 139), (321, 320, 322, 323), (55, 309, 325, 151), (309, 308, 324, 325), (57, 311, 327, 153), (311, 310, 326, 327), (273, 347, 329, 165), (347, 346, 328, 329), (271, 345, 331, 187), (345, 344, 330, 331), (189, 333, 335, 201), (333, 332, 334, 335), (139, 323, 337, 223), (323, 322, 336, 337), (93, 317, 333, 189), (756, 772, 818, 816), (105, 319, 339, 225), (319, 318, 338, 339), (307, 351, 341, 247), (351, 350, 340, 341), (285, 349, 343, 249), (349, 348, 342, 343), (223, 337, 345, 271), (337, 336, 344, 345), (225, 339, 347, 273), (339, 338, 346, 347), (153, 327, 349, 285), (327, 326, 348, 349), (151, 325, 351, 307), (325, 324, 350, 351), (54, 57, 354, 353), (353, 354, 355, 352), (70, 89, 358, 357), (357, 358, 359, 356), (186, 375, 356, 69), (375, 374, 357, 356), (166, 373, 358, 89), (373, 372, 359, 358), (250, 387, 361, 94), (387, 386, 360, 361), (105, 362, 378, 201), (362, 363, 379, 378), (246, 385, 365, 126), (385, 384, 364, 365), (126, 365, 367, 138), (365, 364, 366, 367), (54, 353, 369, 150), (353, 352, 368, 369), (58, 355, 371, 154), (355, 354, 370, 371), (274, 391, 373, 166), (391, 390, 372, 373), (270, 389, 375, 186), (389, 388, 374, 375), (190, 377, 379, 202), (377, 376, 378, 379), (138, 367, 381, 222), (367, 366, 380, 381), (94, 361, 377, 190), (361, 360, 376, 377), (106, 363, 383, 226), (363, 362, 382, 383), (306, 395, 385, 246), (395, 394, 384, 385), (286, 393, 387, 250), (393, 392, 386, 387), (222, 381, 389, 270), (381, 380, 388, 389), (226, 383, 391, 274), (383, 382, 390, 391), (154, 371, 393, 286), (371, 370, 392, 393), (150, 369, 395, 306), (369, 368, 394, 395), (53, 58, 398, 397), (397, 398, 399, 396), (71, 88, 402, 401), (401, 402, 403, 400), (185, 419, 400, 70), (419, 418, 401, 400), (167, 417, 402, 88), (417, 416, 403, 402), (251, 431, 405, 95), (431, 430, 404, 405), (106, 406, 422, 202), (406, 407, 423, 422), (245, 429, 409, 125), (429, 428, 408, 409), (125, 409, 411, 137), (409, 408, 410, 411), (53, 397, 413, 149), (397, 396, 412, 413), (59, 399, 415, 155), (399, 398, 414, 415), (275, 435, 417, 167), (435, 434, 416, 417), (269, 433, 419, 185), (433, 432, 418, 419), (191, 421, 423, 203), (421, 420, 422, 423), (137, 411, 425, 221), (411, 410, 424, 425), (95, 405, 421, 191), (405, 404, 420, 421), (107, 407, 427, 227), (407, 406, 426, 427), (305, 439, 429, 245), (439, 438, 428, 429), (287, 437, 431, 251), (437, 436, 430, 431), (221, 425, 433, 269), (425, 424, 432, 433), (227, 427, 435, 275), (427, 426, 434, 435), (155, 415, 437, 287), (415, 414, 436, 437), (149, 413, 439, 305), (413, 412, 438, 439), (52, 59, 442, 441), (441, 442, 443, 440), (72, 87, 446, 445), (445, 446, 447, 444), (184, 463, 444, 71), (463, 462, 445, 444), (168, 461, 446, 87), (461, 460, 447, 446), (252, 475, 449, 96), (475, 474, 448, 449), (107, 450, 466, 203), (450, 451, 467, 466), (244, 473, 453, 124), (473, 472, 452, 453), (124, 453, 455, 136), (453, 452, 454, 455), (52, 441, 457, 148), (441, 440, 456, 457), (60, 443, 459, 156), (443, 442, 458, 459), (276, 479, 461, 168), (479, 478, 460, 461), (268, 477, 463, 184), (477, 476, 462, 463), (192, 465, 467, 204), (465, 464, 466, 467), (136, 455, 469, 220), (455, 454, 468, 469), (192, 96, 793, 797), (449, 448, 464, 465), (108, 451, 471, 228), (451, 450, 470, 471), (304, 483, 473, 244), (483, 482, 472, 473), (288, 481, 475, 252), (481, 480, 474, 475), (220, 469, 477, 268), (469, 468, 476, 477), (228, 471, 479, 276), (471, 470, 478, 479), (156, 459, 481, 288), (459, 458, 480, 481), (148, 457, 483, 304), (457, 456, 482, 483), (51, 60, 486, 485), (485, 486, 487, 484), (73, 86, 490, 489), (489, 490, 491, 488), (183, 507, 488, 72), (507, 506, 489, 488), (169, 505, 490, 86), (505, 504, 491, 490), (253, 519, 493, 97), (519, 518, 492, 493), (108, 494, 510, 204), (494, 495, 511, 510), (243, 517, 497, 123), (517, 516, 496, 497), (123, 497, 499, 135), (497, 496, 498, 499), (51, 485, 501, 147), (485, 484, 500, 501), (61, 487, 503, 157), (487, 486, 502, 503), (277, 523, 505, 169), (523, 522, 504, 505), (267, 521, 507, 183), (521, 520, 506, 507), (193, 509, 511, 205), (509, 508, 510, 511), (135, 499, 513, 219), (499, 498, 512, 513), (97, 493, 509, 193), (493, 492, 508, 509), (109, 495, 515, 229), (495, 494, 514, 515), (303, 527, 517, 243), (527, 526, 516, 517), (289, 525, 519, 253), (525, 524, 518, 519), (219, 513, 521, 267), (513, 512, 520, 521), (229, 515, 523, 277), (515, 514, 522, 523), (157, 503, 525, 289), (503, 502, 524, 525), (147, 501, 527, 303), (501, 500, 526, 527), (50, 61, 530, 529), (529, 530, 531, 528), (74, 85, 534, 533), (533, 534, 535, 532), (182, 551, 532, 73), (551, 550, 533, 532), (170, 549, 534, 85), (549, 548, 535, 534), (254, 563, 537, 98), (563, 562, 536, 537), (109, 538, 554, 205), (538, 539, 555, 554), (242, 561, 541, 122), (561, 560, 540, 541), (122, 541, 543, 134), (541, 540, 542, 543), (50, 529, 545, 146), (529, 528, 544, 545), (62, 531, 547, 158), (531, 530, 546, 547), (278, 567, 549, 170), (567, 566, 548, 549), (266, 565, 551, 182), (565, 564, 550, 551), (194, 553, 555, 206), (553, 552, 554, 555), (134, 543, 557, 218), (543, 542, 556, 557), (98, 537, 553, 194), (449, 465, 796, 792), (110, 539, 559, 230), (539, 538, 558, 559), (302, 571, 561, 242), (571, 570, 560, 561), (290, 569, 563, 254), (569, 568, 562, 563), (218, 557, 565, 266), (557, 556, 564, 565), (230, 559, 567, 278), (559, 558, 566, 567), (158, 547, 569, 290), (547, 546, 568, 569), (146, 545, 571, 302), (545, 544, 570, 571), (49, 62, 574, 573), (573, 574, 575, 572), (75, 84, 578, 577), (577, 578, 579, 576), (181, 595, 576, 74), (595, 594, 577, 576), (171, 593, 578, 84), (593, 592, 579, 578), (255, 607, 581, 99), (607, 606, 580, 581), (110, 582, 598, 206), (582, 583, 599, 598), (241, 605, 585, 121), (605, 604, 584, 585), (121, 585, 587, 133), (585, 584, 586, 587), (49, 573, 589, 145), (573, 572, 588, 589), (63, 575, 591, 159), (575, 574, 590, 591), (279, 611, 593, 171), (611, 610, 592, 593), (265, 609, 595, 181), (609, 608, 594, 595), (195, 597, 599, 207), (597, 596, 598, 599), (133, 587, 601, 217), (587, 586, 600, 601), (99, 581, 597, 195), (581, 580, 596, 597), (111, 583, 603, 231), (583, 582, 602, 603), (301, 615, 605, 241), (615, 614, 604, 605), (291, 613, 607, 255), (613, 612, 606, 607), (217, 601, 609, 265), (601, 600, 608, 609), (231, 603, 611, 279), (603, 602, 610, 611), (159, 591, 613, 291), (591, 590, 612, 613), (145, 589, 615, 301), (589, 588, 614, 615), (48, 63, 618, 617), (617, 618, 619, 616), (76, 83, 622, 621), (621, 622, 623, 620), (180, 639, 620, 75), (639, 638, 621, 620), (172, 637, 622, 83), (637, 636, 623, 622), (256, 651, 625, 100), (651, 650, 624, 625), (111, 626, 642, 207), (626, 627, 643, 642), (240, 649, 629, 120), (649, 648, 628, 629), (120, 629, 631, 132), (629, 628, 630, 631), (48, 617, 633, 144), (617, 616, 632, 633), (64, 619, 635, 160), (619, 618, 634, 635), (280, 655, 637, 172), (655, 654, 636, 637), (264, 653, 639, 180), (653, 652, 638, 639), (196, 641, 643, 208), (641, 640, 642, 643), (132, 631, 645, 216), (631, 630, 644, 645), (100, 625, 641, 196), (625, 624, 640, 641), (112, 627, 647, 232), (627, 626, 646, 647), (300, 659, 649, 240), (659, 658, 648, 649), (292, 657, 651, 256), (657, 656, 650, 651), (216, 645, 653, 264), (645, 644, 652, 653), (232, 647, 655, 280), (647, 646, 654, 655), (160, 635, 657, 292), (635, 634, 656, 657), (144, 633, 659, 300), (633, 632, 658, 659), (47, 64, 662, 661), (661, 662, 663, 660), (77, 82, 666, 665), (665, 666, 667, 664), (179, 683, 664, 76), (683, 682, 665, 664), (173, 681, 666, 82), (681, 680, 667, 666), (257, 695, 669, 101), (695, 694, 668, 669), (112, 670, 686, 208), (670, 671, 687, 686), (239, 693, 673, 119), (693, 692, 672, 673), (119, 673, 675, 131), (673, 672, 674, 675), (47, 661, 677, 143), (661, 660, 676, 677), (65, 663, 679, 161), (663, 662, 678, 679), (281, 699, 681, 173), (699, 698, 680, 681), (263, 697, 683, 179), (697, 696, 682, 683), (197, 685, 687, 209), (685, 684, 686, 687), (131, 675, 689, 215), (675, 674, 688, 689), (773, 757, 817, 819), (669, 668, 684, 685), (113, 671, 691, 233), (671, 670, 690, 691), (299, 703, 693, 239), (703, 702, 692, 693), (293, 701, 695, 257), (701, 700, 694, 695), (215, 689, 697, 263), (689, 688, 696, 697), (233, 691, 699, 281), (691, 690, 698, 699), (161, 679, 701, 293), (679, 678, 700, 701), (143, 677, 703, 299), (677, 676, 702, 703), (46, 65, 706, 705), (705, 706, 707, 704), (78, 81, 710, 709), (709, 710, 711, 708), (178, 727, 708, 77), (727, 726, 709, 708), (174, 725, 710, 81), (725, 724, 711, 710), (258, 739, 713, 102), (739, 738, 712, 713), (113, 714, 730, 209), (714, 715, 731, 730), (238, 737, 717, 118), (737, 736, 716, 717), (118, 717, 719, 130), (717, 716, 718, 719), (46, 705, 721, 142), (705, 704, 720, 721), (66, 707, 723, 162), (707, 706, 722, 723), (282, 743, 725, 174), (743, 742, 724, 725), (262, 741, 727, 178), (741, 740, 726, 727), (198, 729, 731, 210), (729, 728, 730, 731), (130, 719, 733, 214), (719, 718, 732, 733), (102, 713, 729, 198), (713, 712, 728, 729), (114, 715, 735, 234), (715, 714, 734, 735), (298, 747, 737, 238), (747, 746, 736, 737), (294, 745, 739, 258), (745, 744, 738, 739), (214, 733, 741, 262), (733, 732, 740, 741), (234, 735, 743, 282), (735, 734, 742, 743), (162, 723, 745, 294), (723, 722, 744, 745), (142, 721, 747, 298), (721, 720, 746, 747), (45, 66, 750, 749), (749, 750, 751, 748), (79, 80, 754, 753), (753, 754, 755, 752), (177, 771, 752, 78), (771, 770, 753, 752), (175, 769, 754, 80), (769, 768, 755, 754), (259, 783, 757, 103), (783, 782, 756, 757), (114, 758, 774, 210), (758, 759, 775, 774), (237, 781, 761, 117), (781, 780, 760, 761), (117, 761, 763, 129), (761, 760, 762, 763), (45, 749, 765, 141), (749, 748, 764, 765), (67, 751, 767, 163), (751, 750, 766, 767), (283, 787, 769, 175), (787, 786, 768, 769), (261, 785, 771, 177), (785, 784, 770, 771), (199, 773, 775, 211), (773, 772, 774, 775), (129, 763, 777, 213), (763, 762, 776, 777), (103, 757, 773, 199), (685, 197, 799, 798), (115, 759, 779, 235), (759, 758, 778, 779), (297, 791, 781, 237), (791, 790, 780, 781), (295, 789, 783, 259), (789, 788, 782, 783), (213, 777, 785, 261), (777, 776, 784, 785), (235, 779, 787, 283), (779, 778, 786, 787), (163, 767, 789, 295), (767, 766, 788, 789), (141, 765, 791, 297), (765, 764, 790, 791), (814, 800, 801, 815), (808, 802, 803, 809), (805, 804, 806, 807), (793, 792, 796, 797), (811, 810, 812, 813), (795, 794, 798, 799), (817, 816, 818, 819), (536, 552, 812, 810), (757, 756, 816, 817), (333, 317, 805, 807), (640, 624, 814, 815), (316, 332, 806, 804), (96, 449, 792, 793), (537, 536, 810, 811), (772, 773, 819, 818), (624, 99, 800, 814), (420, 404, 808, 809), (465, 192, 797, 796), (317, 316, 804, 805), (552, 553, 813, 812), (197, 101, 795, 799), (404, 94, 802, 808), (195, 640, 815, 801), (101, 669, 794, 795), (332, 333, 807, 806), (99, 195, 801, 800), (669, 685, 798, 794), (190, 420, 809, 803)])
_uv = me_cube.uv_layers.new(name='UVMap')
_uv.uv.foreach_set('vector', [0.375, 0.2083, 0.625, 0.2083, 0.625, 0.25, 0.375, 0.25, 0.375, 0.4808, 0.625, 0.4808, 0.625, 0.5, 0.375, 0.5, 0.375, 0.7083, 0.625, 0.7083, 0.625, 0.75, 0.375, 0.75, 0.375, 0.9808, 0.625, 0.9808, 0.625, 1.0, 0.375, 1.0, 0.3558, 0.7083, 0.375, 0.7083, 0.375, 0.75, 0.3558, 0.75, 0.8558, 0.7083, 0.875, 0.7083, 0.875, 0.75, 0.8558, 0.75, 0.8558, 0.5625, 0.875, 0.5625, 0.875, 0.5833, 0.8558, 0.5833, 0.6442, 0.6667, 0.625, 0.6667, 0.625, 0.6667, 0.6442, 0.6667, 0.3558, 0.5625, 0.375, 0.5625, 0.375, 0.5833, 0.3558, 0.5833, 0.3558, 0.5833, 0.375, 0.5833, 0.375, 0.6667, 0.3558, 0.6667, 0.375, 0.5625, 0.625, 0.5625, 0.625, 0.5833, 0.375, 0.5833, 0.625, 0.5833, 0.625, 0.6667, 0.375, 0.6667, 0.375, 0.5833, 0.375, 0.0625, 0.625, 0.0625, 0.625, 0.08333, 0.375, 0.08333, 0.125, 0.5833, 0.125, 0.6667, 0.875, 0.6667, 0.875, 0.5833, 0.375, 0.5, 0.625, 0.5, 0.625, 0.5417, 0.375, 0.5417, 0.3558, 0.5, 0.375, 0.5, 0.375, 0.5417, 0.3558, 0.5417, 0.8558, 0.5, 0.875, 0.5, 0.875, 0.5417, 0.8558, 0.5417, 0.375, 0.1979, 0.625, 0.1979, 0.625, 0.2083, 0.375, 0.2083, 0.375, 0.0, 0.625, 0.0, 0.625, 0.04167, 0.375, 0.04167, 0.8558, 0.6979, 0.875, 0.6979, 0.875, 0.7083, 0.8558, 0.7083, 0.3558, 0.6979, 0.375, 0.6979, 0.375, 0.7083, 0.3558, 0.7083, 0.375, 0.6979, 0.625, 0.6979, 0.625, 0.7083, 0.375, 0.7083, 0.8558, 0.5833, 0.875, 0.5833, 0.875, 0.6667, 0.8558, 0.6667, 0.3558, 0.6667, 0.375, 0.6667, 0.375, 0.6875, 0.3558, 0.6875, 0.375, 0.6667, 0.625, 0.6667, 0.625, 0.6875, 0.375, 0.6875, 0.8558, 0.5833, 0.875, 0.5833, 0.875, 0.5833, 0.8558, 0.5833, 0.8558, 0.6667, 0.875, 0.6667, 0.875, 0.6875, 0.8558, 0.6875, 0.375, 0.05208, 0.625, 0.05208, 0.625, 0.0625, 0.375, 0.0625, 0.375, 0.1667, 0.625, 0.1667, 0.625, 0.1875, 0.375, 0.1875, 0.375, 0.5521, 0.625, 0.5521, 0.625, 0.5625, 0.375, 0.5625, 0.3558, 0.5521, 0.375, 0.5521, 0.375, 0.5625, 0.3558, 0.5625, 0.8558, 0.5521, 0.875, 0.5521, 0.875, 0.5625, 0.8558, 0.5625, 0.375, 0.04167, 0.625, 0.04167, 0.625, 0.05208, 0.375, 0.05208, 0.375, 0.6875, 0.625, 0.6875, 0.625, 0.6979, 0.375, 0.6979, 0.3558, 0.6875, 0.375, 0.6875, 0.375, 0.6979, 0.3558, 0.6979, 0.8558, 0.6875, 0.875, 0.6875, 0.875, 0.6979, 0.8558, 0.6979, 0.8558, 0.5417, 0.875, 0.5417, 0.875, 0.5521, 0.8558, 0.5521, 0.3558, 0.5417, 0.375, 0.5417, 0.375, 0.5521, 0.3558, 0.5521, 0.375, 0.5417, 0.625, 0.5417, 0.625, 0.5521, 0.375, 0.5521, 0.375, 0.1875, 0.625, 0.1875, 0.625, 0.1979, 0.375, 0.1979, 0.125, 0.5417, 0.1442, 0.5417, 0.1442, 0.5521, 0.125, 0.5521, 0.1571, 0.5417, 0.1635, 0.5417, 0.1635, 0.5521, 0.1571, 0.5521, 0.1763, 0.5417, 0.1827, 0.5417, 0.1827, 0.5521, 0.1763, 0.5521, 0.1955, 0.5417, 0.2019, 0.5417, 0.2019, 0.5521, 0.1955, 0.5521, 0.2147, 0.5417, 0.2212, 0.5417, 0.2212, 0.5521, 0.2147, 0.5521, 0.234, 0.5417, 0.2404, 0.5417, 0.2404, 0.5521, 0.234, 0.5521, 0.2532, 0.5417, 0.2596, 0.5417, 0.2596, 0.5521, 0.2532, 0.5521, 0.2724, 0.5417, 0.2788, 0.5417, 0.2788, 0.5521, 0.2724, 0.5521, 0.2917, 0.5417, 0.2981, 0.5417, 0.2981, 0.5521, 0.2917, 0.5521, 0.3109, 0.5417, 0.3173, 0.5417, 0.3173, 0.5521, 0.3109, 0.5521, 0.3301, 0.5417, 0.3365, 0.5417, 0.3365, 0.5521, 0.3301, 0.5521, 0.3494, 0.5417, 0.3558, 0.5417, 0.3558, 0.5521, 0.3494, 0.5521, 0.625, 0.5417, 0.6442, 0.5417, 0.6442, 0.5521, 0.625, 0.5521, 0.6571, 0.5417, 0.6635, 0.5417, 0.6635, 0.5521, 0.6571, 0.5521, 0.6763, 0.5417, 0.6827, 0.5417, 0.6827, 0.5521, 0.6763, 0.5521, 0.6955, 0.5417, 0.7019, 0.5417, 0.7019, 0.5521, 0.6955, 0.5521, 0.7147, 0.5417, 0.7212, 0.5417, 0.7212, 0.5521, 0.7147, 0.5521, 0.734, 0.5417, 0.7404, 0.5417, 0.7404, 0.5521, 0.734, 0.5521, 0.7532, 0.5417, 0.7596, 0.5417, 0.7596, 0.5521, 0.7532, 0.5521, 0.7724, 0.5417, 0.7788, 0.5417, 0.7788, 0.5521, 0.7724, 0.5521, 0.7917, 0.5417, 0.7981, 0.5417, 0.7981, 0.5521, 0.7917, 0.5521, 0.8109, 0.5417, 0.8173, 0.5417, 0.8173, 0.5521, 0.8109, 0.5521, 0.8301, 0.5417, 0.8365, 0.5417, 0.8365, 0.5521, 0.8301, 0.5521, 0.8494, 0.5417, 0.8558, 0.5417, 0.8558, 0.5521, 0.8494, 0.5521, 0.625, 0.6875, 0.6442, 0.6875, 0.6442, 0.6979, 0.625, 0.6979, 0.6571, 0.6875, 0.6635, 0.6875, 0.6635, 0.6979, 0.6571, 0.6979, 0.6763, 0.6875, 0.6827, 0.6875, 0.6827, 0.6979, 0.6763, 0.6979, 0.6955, 0.6875, 0.7019, 0.6875, 0.7019, 0.6979, 0.6955, 0.6979, 0.7147, 0.6875, 0.7212, 0.6875, 0.7212, 0.6979, 0.7147, 0.6979, 0.734, 0.6875, 0.7404, 0.6875, 0.7404, 0.6979, 0.734, 0.6979, 0.7532, 0.6875, 0.7596, 0.6875, 0.7596, 0.6979, 0.7532, 0.6979, 0.7724, 0.6875, 0.7788, 0.6875, 0.7788, 0.6979, 0.7724, 0.6979, 0.7917, 0.6875, 0.7981, 0.6875, 0.7981, 0.6979, 0.7917, 0.6979, 0.8109, 0.6875, 0.8173, 0.6875, 0.8173, 0.6979, 0.8109, 0.6979, 0.8301, 0.6875, 0.8365, 0.6875, 0.8365, 0.6979, 0.8301, 0.6979, 0.8494, 0.6875, 0.8558, 0.6875, 0.8558, 0.6979, 0.8494, 0.6979, 0.125, 0.6875, 0.1442, 0.6875, 0.1442, 0.6979, 0.125, 0.6979, 0.1571, 0.6875, 0.1635, 0.6875, 0.1635, 0.6979, 0.1571, 0.6979, 0.1763, 0.6875, 0.1827, 0.6875, 0.1827, 0.6979, 0.1763, 0.6979, 0.1955, 0.6875, 0.2019, 0.6875, 0.2019, 0.6979, 0.1955, 0.6979, 0.2147, 0.6875, 0.2212, 0.6875, 0.2212, 0.6979, 0.2147, 0.6979, 0.234, 0.6875, 0.2404, 0.6875, 0.2404, 0.6979, 0.234, 0.6979, 0.2532, 0.6875, 0.2596, 0.6875, 0.2596, 0.6979, 0.2532, 0.6979, 0.2724, 0.6875, 0.2788, 0.6875, 0.2788, 0.6979, 0.2724, 0.6979, 0.2917, 0.6875, 0.2981, 0.6875, 0.2981, 0.6979, 0.2917, 0.6979, 0.3109, 0.6875, 0.3173, 0.6875, 0.3173, 0.6979, 0.3109, 0.6979, 0.3301, 0.6875, 0.3365, 0.6875, 0.3365, 0.6979, 0.3301, 0.6979, 0.3494, 0.6875, 0.3558, 0.6875, 0.3558, 0.6979, 0.3494, 0.6979, 0.625, 0.5521, 0.6442, 0.5521, 0.6442, 0.5625, 0.625, 0.5625, 0.6571, 0.5521, 0.6635, 0.5521, 0.6635, 0.5625, 0.6571, 0.5625, 0.6763, 0.5521, 0.6827, 0.5521, 0.6827, 0.5625, 0.6763, 0.5625, 0.6955, 0.5521, 0.7019, 0.5521, 0.7019, 0.5625, 0.6955, 0.5625, 0.7147, 0.5521, 0.7212, 0.5521, 0.7212, 0.5625, 0.7147, 0.5625, 0.734, 0.5521, 0.7404, 0.5521, 0.7404, 0.5625, 0.734, 0.5625, 0.7532, 0.5521, 0.7596, 0.5521, 0.7596, 0.5625, 0.7532, 0.5625, 0.7724, 0.5521, 0.7788, 0.5521, 0.7788, 0.5625, 0.7724, 0.5625, 0.7917, 0.5521, 0.7981, 0.5521, 0.7981, 0.5625, 0.7917, 0.5625, 0.8109, 0.5521, 0.8173, 0.5521, 0.8173, 0.5625, 0.8109, 0.5625, 0.8301, 0.5521, 0.8365, 0.5521, 0.8365, 0.5625, 0.8301, 0.5625, 0.8494, 0.5521, 0.8558, 0.5521, 0.8558, 0.5625, 0.8494, 0.5625, 0.125, 0.5521, 0.1442, 0.5521, 0.1442, 0.5625, 0.125, 0.5625, 0.1571, 0.5521, 0.1635, 0.5521, 0.1635, 0.5625, 0.1571, 0.5625, 0.1763, 0.5521, 0.1827, 0.5521, 0.1827, 0.5625, 0.1763, 0.5625, 0.1955, 0.5521, 0.2019, 0.5521, 0.2019, 0.5625, 0.1955, 0.5625, 0.2147, 0.5521, 0.2212, 0.5521, 0.2212, 0.5625, 0.2147, 0.5625, 0.234, 0.5521, 0.2404, 0.5521, 0.2404, 0.5625, 0.234, 0.5625, 0.2532, 0.5521, 0.2596, 0.5521, 0.2596, 0.5625, 0.2532, 0.5625, 0.2724, 0.5521, 0.2788, 0.5521, 0.2788, 0.5625, 0.2724, 0.5625, 0.2917, 0.5521, 0.2981, 0.5521, 0.2981, 0.5625, 0.2917, 0.5625, 0.3109, 0.5521, 0.3173, 0.5521, 0.3173, 0.5625, 0.3109, 0.5625, 0.3301, 0.5521, 0.3365, 0.5521, 0.3365, 0.5625, 0.3301, 0.5625, 0.3494, 0.5521, 0.3558, 0.5521, 0.3558, 0.5625, 0.3494, 0.5625, 0.625, 0.6667, 0.6442, 0.6667, 0.6442, 0.6875, 0.625, 0.6875, 0.6571, 0.6667, 0.6635, 0.6667, 0.6635, 0.6875, 0.6571, 0.6875, 0.6763, 0.6667, 0.6827, 0.6667, 0.6827, 0.6875, 0.6763, 0.6875, 0.6955, 0.6667, 0.7019, 0.6667, 0.7019, 0.6875, 0.6955, 0.6875, 0.7147, 0.6667, 0.7212, 0.6667, 0.7212, 0.6875, 0.7147, 0.6875, 0.734, 0.6667, 0.7404, 0.6667, 0.7404, 0.6875, 0.734, 0.6875, 0.7532, 0.6667, 0.7596, 0.6667, 0.7596, 0.6875, 0.7532, 0.6875, 0.7724, 0.6667, 0.7788, 0.6667, 0.7788, 0.6875, 0.7724, 0.6875, 0.7917, 0.6667, 0.7981, 0.6667, 0.7981, 0.6875, 0.7917, 0.6875, 0.8109, 0.6667, 0.8173, 0.6667, 0.8173, 0.6875, 0.8109, 0.6875, 0.8301, 0.6667, 0.8365, 0.6667, 0.8365, 0.6875, 0.8301, 0.6875, 0.8494, 0.6667, 0.8558, 0.6667, 0.8558, 0.6875, 0.8494, 0.6875, 0.625, 0.5833, 0.6442, 0.5833, 0.6442, 0.5833, 0.625, 0.5833, 0.6571, 0.5833, 0.6635, 0.5833, 0.6635, 0.5833, 0.6571, 0.5833, 0.6763, 0.5833, 0.6827, 0.5833, 0.6827, 0.5833, 0.6763, 0.5833, 0.6955, 0.5833, 0.7019, 0.5833, 0.7019, 0.5833, 0.6955, 0.5833, 0.8173, 0.5833, 0.8173, 0.5833, 0.8173, 0.5833, 0.8173, 0.5833, 0.734, 0.5833, 0.7404, 0.5833, 0.7404, 0.5833, 0.734, 0.5833, 0.7532, 0.5833, 0.7596, 0.5833, 0.7596, 0.5833, 0.7532, 0.5833, 0.7724, 0.5833, 0.7788, 0.5833, 0.7788, 0.5833, 0.7724, 0.5833, 0.7917, 0.5833, 0.7981, 0.5833, 0.7981, 0.5833, 0.7917, 0.5833, 0.7468, 0.5833, 0.7468, 0.5833, 0.7468, 0.5833, 0.7468, 0.5833, 0.8301, 0.5833, 0.8365, 0.5833, 0.8365, 0.5833, 0.8301, 0.5833, 0.8494, 0.5833, 0.8558, 0.5833, 0.8558, 0.5833, 0.8494, 0.5833, 0.125, 0.6667, 0.1442, 0.6667, 0.1442, 0.6875, 0.125, 0.6875, 0.1571, 0.6667, 0.1635, 0.6667, 0.1635, 0.6875, 0.1571, 0.6875, 0.1763, 0.6667, 0.1827, 0.6667, 0.1827, 0.6875, 0.1763, 0.6875, 0.1955, 0.6667, 0.2019, 0.6667, 0.2019, 0.6875, 0.1955, 0.6875, 0.2147, 0.6667, 0.2212, 0.6667, 0.2212, 0.6875, 0.2147, 0.6875, 0.234, 0.6667, 0.2404, 0.6667, 0.2404, 0.6875, 0.234, 0.6875, 0.2532, 0.6667, 0.2596, 0.6667, 0.2596, 0.6875, 0.2532, 0.6875, 0.2724, 0.6667, 0.2788, 0.6667, 0.2788, 0.6875, 0.2724, 0.6875, 0.2917, 0.6667, 0.2981, 0.6667, 0.2981, 0.6875, 0.2917, 0.6875, 0.3109, 0.6667, 0.3173, 0.6667, 0.3173, 0.6875, 0.3109, 0.6875, 0.3301, 0.6667, 0.3365, 0.6667, 0.3365, 0.6875, 0.3301, 0.6875, 0.3494, 0.6667, 0.3558, 0.6667, 0.3558, 0.6875, 0.3494, 0.6875, 0.625, 0.5833, 0.6442, 0.5833, 0.6442, 0.6667, 0.625, 0.6667, 0.6571, 0.5833, 0.6635, 0.5833, 0.6635, 0.6667, 0.6571, 0.6667, 0.6763, 0.5833, 0.6827, 0.5833, 0.6827, 0.6667, 0.6763, 0.6667, 0.6955, 0.5833, 0.7019, 0.5833, 0.7019, 0.6667, 0.6955, 0.6667, 0.7147, 0.5833, 0.7212, 0.5833, 0.7212, 0.6667, 0.7147, 0.6667, 0.734, 0.5833, 0.7404, 0.5833, 0.7404, 0.6667, 0.734, 0.6667, 0.7532, 0.5833, 0.7596, 0.5833, 0.7596, 0.6667, 0.7532, 0.6667, 0.7724, 0.5833, 0.7788, 0.5833, 0.7788, 0.6667, 0.7724, 0.6667, 0.7917, 0.5833, 0.7981, 0.5833, 0.7981, 0.6667, 0.7917, 0.6667, 0.8109, 0.5833, 0.8173, 0.5833, 0.8173, 0.6667, 0.8109, 0.6667, 0.8301, 0.5833, 0.8365, 0.5833, 0.8365, 0.6667, 0.8301, 0.6667, 0.8494, 0.5833, 0.8558, 0.5833, 0.8558, 0.6667, 0.8494, 0.6667, 0.125, 0.6979, 0.1442, 0.6979, 0.1442, 0.7083, 0.125, 0.7083, 0.1571, 0.6979, 0.1635, 0.6979, 0.1635, 0.7083, 0.1571, 0.7083, 0.1763, 0.6979, 0.1827, 0.6979, 0.1827, 0.7083, 0.1763, 0.7083, 0.1955, 0.6979, 0.2019, 0.6979, 0.2019, 0.7083, 0.1955, 0.7083, 0.2147, 0.6979, 0.2212, 0.6979, 0.2212, 0.7083, 0.2147, 0.7083, 0.234, 0.6979, 0.2404, 0.6979, 0.2404, 0.7083, 0.234, 0.7083, 0.2532, 0.6979, 0.2596, 0.6979, 0.2596, 0.7083, 0.2532, 0.7083, 0.2724, 0.6979, 0.2788, 0.6979, 0.2788, 0.7083, 0.2724, 0.7083, 0.2917, 0.6979, 0.2981, 0.6979, 0.2981, 0.7083, 0.2917, 0.7083, 0.3109, 0.6979, 0.3173, 0.6979, 0.3173, 0.7083, 0.3109, 0.7083, 0.3301, 0.6979, 0.3365, 0.6979, 0.3365, 0.7083, 0.3301, 0.7083, 0.3494, 0.6979, 0.3558, 0.6979, 0.3558, 0.7083, 0.3494, 0.7083, 0.625, 0.6979, 0.6442, 0.6979, 0.6442, 0.7083, 0.625, 0.7083, 0.6571, 0.6979, 0.6635, 0.6979, 0.6635, 0.7083, 0.6571, 0.7083, 0.6763, 0.6979, 0.6827, 0.6979, 0.6827, 0.7083, 0.6763, 0.7083, 0.6955, 0.6979, 0.7019, 0.6979, 0.7019, 0.7083, 0.6955, 0.7083, 0.7147, 0.6979, 0.7212, 0.6979, 0.7212, 0.7083, 0.7147, 0.7083, 0.734, 0.6979, 0.7404, 0.6979, 0.7404, 0.7083, 0.734, 0.7083, 0.7532, 0.6979, 0.7596, 0.6979, 0.7596, 0.7083, 0.7532, 0.7083, 0.7724, 0.6979, 0.7788, 0.6979, 0.7788, 0.7083, 0.7724, 0.7083, 0.7917, 0.6979, 0.7981, 0.6979, 0.7981, 0.7083, 0.7917, 0.7083, 0.8109, 0.6979, 0.8173, 0.6979, 0.8173, 0.7083, 0.8109, 0.7083, 0.8301, 0.6979, 0.8365, 0.6979, 0.8365, 0.7083, 0.8301, 0.7083, 0.8494, 0.6979, 0.8558, 0.6979, 0.8558, 0.7083, 0.8494, 0.7083, 0.625, 0.5, 0.6442, 0.5, 0.6442, 0.5417, 0.625, 0.5417, 0.6571, 0.5, 0.6635, 0.5, 0.6635, 0.5417, 0.6571, 0.5417, 0.6763, 0.5, 0.6827, 0.5, 0.6827, 0.5417, 0.6763, 0.5417, 0.6955, 0.5, 0.7019, 0.5, 0.7019, 0.5417, 0.6955, 0.5417, 0.7147, 0.5, 0.7212, 0.5, 0.7212, 0.5417, 0.7147, 0.5417, 0.734, 0.5, 0.7404, 0.5, 0.7404, 0.5417, 0.734, 0.5417, 0.7532, 0.5, 0.7596, 0.5, 0.7596, 0.5417, 0.7532, 0.5417, 0.7724, 0.5, 0.7788, 0.5, 0.7788, 0.5417, 0.7724, 0.5417, 0.7917, 0.5, 0.7981, 0.5, 0.7981, 0.5417, 0.7917, 0.5417, 0.8109, 0.5, 0.8173, 0.5, 0.8173, 0.5417, 0.8109, 0.5417, 0.8301, 0.5, 0.8365, 0.5, 0.8365, 0.5417, 0.8301, 0.5417, 0.8494, 0.5, 0.8558, 0.5, 0.8558, 0.5417, 0.8494, 0.5417, 0.125, 0.5, 0.1442, 0.5, 0.1442, 0.5417, 0.125, 0.5417, 0.1571, 0.5, 0.1635, 0.5, 0.1635, 0.5417, 0.1571, 0.5417, 0.1763, 0.5, 0.1827, 0.5, 0.1827, 0.5417, 0.1763, 0.5417, 0.1955, 0.5, 0.2019, 0.5, 0.2019, 0.5417, 0.1955, 0.5417, 0.2147, 0.5, 0.2212, 0.5, 0.2212, 0.5417, 0.2147, 0.5417, 0.234, 0.5, 0.2404, 0.5, 0.2404, 0.5417, 0.234, 0.5417, 0.2532, 0.5, 0.2596, 0.5, 0.2596, 0.5417, 0.2532, 0.5417, 0.2724, 0.5, 0.2788, 0.5, 0.2788, 0.5417, 0.2724, 0.5417, 0.2917, 0.5, 0.2981, 0.5, 0.2981, 0.5417, 0.2917, 0.5417, 0.3109, 0.5, 0.3173, 0.5, 0.3173, 0.5417, 0.3109, 0.5417, 0.3301, 0.5, 0.3365, 0.5, 0.3365, 0.5417, 0.3301, 0.5417, 0.3494, 0.5, 0.3558, 0.5, 0.3558, 0.5417, 0.3494, 0.5417, 0.125, 0.5833, 0.1442, 0.5833, 0.1442, 0.6667, 0.125, 0.6667, 0.1571, 0.5833, 0.1635, 0.5833, 0.1635, 0.6667, 0.1571, 0.6667, 0.1763, 0.5833, 0.1827, 0.5833, 0.1827, 0.6667, 0.1763, 0.6667, 0.1955, 0.5833, 0.2019, 0.5833, 0.2019, 0.6667, 0.1955, 0.6667, 0.2147, 0.5833, 0.2212, 0.5833, 0.2212, 0.6667, 0.2147, 0.6667, 0.234, 0.5833, 0.2404, 0.5833, 0.2404, 0.6667, 0.234, 0.6667, 0.2532, 0.5833, 0.2596, 0.5833, 0.2596, 0.6667, 0.2532, 0.6667, 0.2724, 0.5833, 0.2788, 0.5833, 0.2788, 0.6667, 0.2724, 0.6667, 0.2917, 0.5833, 0.2981, 0.5833, 0.2981, 0.6667, 0.2917, 0.6667, 0.3109, 0.5833, 0.3173, 0.5833, 0.3173, 0.6667, 0.3109, 0.6667, 0.3301, 0.5833, 0.3365, 0.5833, 0.3365, 0.6667, 0.3301, 0.6667, 0.3494, 0.5833, 0.3558, 0.5833, 0.3558, 0.6667, 0.3494, 0.6667, 0.125, 0.5625, 0.1442, 0.5625, 0.1442, 0.5833, 0.125, 0.5833, 0.1571, 0.5625, 0.1635, 0.5625, 0.1635, 0.5833, 0.1571, 0.5833, 0.1763, 0.5625, 0.1827, 0.5625, 0.1827, 0.5833, 0.1763, 0.5833, 0.1955, 0.5625, 0.2019, 0.5625, 0.2019, 0.5833, 0.1955, 0.5833, 0.2147, 0.5625, 0.2212, 0.5625, 0.2212, 0.5833, 0.2147, 0.5833, 0.234, 0.5625, 0.2404, 0.5625, 0.2404, 0.5833, 0.234, 0.5833, 0.2532, 0.5625, 0.2596, 0.5625, 0.2596, 0.5833, 0.2532, 0.5833, 0.2724, 0.5625, 0.2788, 0.5625, 0.2788, 0.5833, 0.2724, 0.5833, 0.2917, 0.5625, 0.2981, 0.5625, 0.2981, 0.5833, 0.2917, 0.5833, 0.3109, 0.5625, 0.3173, 0.5625, 0.3173, 0.5833, 0.3109, 0.5833, 0.3301, 0.5625, 0.3365, 0.5625, 0.3365, 0.5833, 0.3301, 0.5833, 0.3494, 0.5625, 0.3558, 0.5625, 0.3558, 0.5833, 0.3494, 0.5833, 0.875, 0.6667, 0.8558, 0.6667, 0.8558, 0.6667, 0.875, 0.6667, 0.8429, 0.6667, 0.8365, 0.6667, 0.8365, 0.6667, 0.8429, 0.6667, 0.8237, 0.6667, 0.8173, 0.6667, 0.8173, 0.6667, 0.8237, 0.6667, 0.8045, 0.6667, 0.7981, 0.6667, 0.7981, 0.6667, 0.8045, 0.6667, 0.7853, 0.6667, 0.7788, 0.6667, 0.7788, 0.6667, 0.7853, 0.6667, 0.766, 0.6667, 0.7596, 0.6667, 0.7596, 0.6667, 0.766, 0.6667, 0.7468, 0.6667, 0.7404, 0.6667, 0.7404, 0.6667, 0.7468, 0.6667, 0.7276, 0.6667, 0.7212, 0.6667, 0.7212, 0.6667, 0.7276, 0.6667, 0.7083, 0.6667, 0.7019, 0.6667, 0.7019, 0.6667, 0.7083, 0.6667, 0.6891, 0.6667, 0.6827, 0.6667, 0.6827, 0.6667, 0.6891, 0.6667, 0.6699, 0.6667, 0.6635, 0.6667, 0.6635, 0.6667, 0.6699, 0.6667, 0.6506, 0.6667, 0.6442, 0.6667, 0.6442, 0.6667, 0.6506, 0.6667, 0.625, 0.5625, 0.6442, 0.5625, 0.6442, 0.5833, 0.625, 0.5833, 0.6571, 0.5625, 0.6635, 0.5625, 0.6635, 0.5833, 0.6571, 0.5833, 0.6763, 0.5625, 0.6827, 0.5625, 0.6827, 0.5833, 0.6763, 0.5833, 0.6955, 0.5625, 0.7019, 0.5625, 0.7019, 0.5833, 0.6955, 0.5833, 0.7147, 0.5625, 0.7212, 0.5625, 0.7212, 0.5833, 0.7147, 0.5833, 0.734, 0.5625, 0.7404, 0.5625, 0.7404, 0.5833, 0.734, 0.5833, 0.7532, 0.5625, 0.7596, 0.5625, 0.7596, 0.5833, 0.7532, 0.5833, 0.7724, 0.5625, 0.7788, 0.5625, 0.7788, 0.5833, 0.7724, 0.5833, 0.7917, 0.5625, 0.7981, 0.5625, 0.7981, 0.5833, 0.7917, 0.5833, 0.8109, 0.5625, 0.8173, 0.5625, 0.8173, 0.5833, 0.8109, 0.5833, 0.8301, 0.5625, 0.8365, 0.5625, 0.8365, 0.5833, 0.8301, 0.5833, 0.8494, 0.5625, 0.8558, 0.5625, 0.8558, 0.5833, 0.8494, 0.5833, 0.625, 0.7083, 0.6442, 0.7083, 0.6442, 0.75, 0.625, 0.75, 0.6571, 0.7083, 0.6635, 0.7083, 0.6635, 0.75, 0.6571, 0.75, 0.6763, 0.7083, 0.6827, 0.7083, 0.6827, 0.75, 0.6763, 0.75, 0.6955, 0.7083, 0.7019, 0.7083, 0.7019, 0.75, 0.6955, 0.75, 0.7147, 0.7083, 0.7212, 0.7083, 0.7212, 0.75, 0.7147, 0.75, 0.734, 0.7083, 0.7404, 0.7083, 0.7404, 0.75, 0.734, 0.75, 0.7532, 0.7083, 0.7596, 0.7083, 0.7596, 0.75, 0.7532, 0.75, 0.7724, 0.7083, 0.7788, 0.7083, 0.7788, 0.75, 0.7724, 0.75, 0.7917, 0.7083, 0.7981, 0.7083, 0.7981, 0.75, 0.7917, 0.75, 0.8109, 0.7083, 0.8173, 0.7083, 0.8173, 0.75, 0.8109, 0.75, 0.8301, 0.7083, 0.8365, 0.7083, 0.8365, 0.75, 0.8301, 0.75, 0.8494, 0.7083, 0.8558, 0.7083, 0.8558, 0.75, 0.8494, 0.75, 0.125, 0.7083, 0.1442, 0.7083, 0.1442, 0.75, 0.125, 0.75, 0.1571, 0.7083, 0.1635, 0.7083, 0.1635, 0.75, 0.1571, 0.75, 0.1763, 0.7083, 0.1827, 0.7083, 0.1827, 0.75, 0.1763, 0.75, 0.1955, 0.7083, 0.2019, 0.7083, 0.2019, 0.75, 0.1955, 0.75, 0.2147, 0.7083, 0.2212, 0.7083, 0.2212, 0.75, 0.2147, 0.75, 0.234, 0.7083, 0.2404, 0.7083, 0.2404, 0.75, 0.234, 0.75, 0.2532, 0.7083, 0.2596, 0.7083, 0.2596, 0.75, 0.2532, 0.75, 0.2724, 0.7083, 0.2788, 0.7083, 0.2788, 0.75, 0.2724, 0.75, 0.2917, 0.7083, 0.2981, 0.7083, 0.2981, 0.75, 0.2917, 0.75, 0.3109, 0.7083, 0.3173, 0.7083, 0.3173, 0.75, 0.3109, 0.75, 0.3301, 0.7083, 0.3365, 0.7083, 0.3365, 0.75, 0.3301, 0.75, 0.3494, 0.7083, 0.3558, 0.7083, 0.3558, 0.75, 0.3494, 0.75, 0.375, 0.75, 0.625, 0.75, 0.625, 0.7692, 0.375, 0.7692, 0.375, 0.7821, 0.625, 0.7821, 0.625, 0.7885, 0.375, 0.7885, 0.375, 0.8013, 0.625, 0.8013, 0.625, 0.8077, 0.375, 0.8077, 0.375, 0.8205, 0.625, 0.8205, 0.625, 0.8269, 0.375, 0.8269, 0.375, 0.8397, 0.625, 0.8397, 0.625, 0.8462, 0.375, 0.8462, 0.375, 0.859, 0.625, 0.859, 0.625, 0.8654, 0.375, 0.8654, 0.375, 0.8782, 0.625, 0.8782, 0.625, 0.8846, 0.375, 0.8846, 0.375, 0.8974, 0.625, 0.8974, 0.625, 0.9038, 0.375, 0.9038, 0.375, 0.9167, 0.625, 0.9167, 0.625, 0.9231, 0.375, 0.9231, 0.375, 0.9359, 0.625, 0.9359, 0.625, 0.9423, 0.375, 0.9423, 0.375, 0.9551, 0.625, 0.9551, 0.625, 0.9615, 0.375, 0.9615, 0.375, 0.9744, 0.625, 0.9744, 0.625, 0.9808, 0.375, 0.9808, 0.375, 0.25, 0.625, 0.25, 0.625, 0.2692, 0.375, 0.2692, 0.375, 0.2821, 0.625, 0.2821, 0.625, 0.2885, 0.375, 0.2885, 0.375, 0.3013, 0.625, 0.3013, 0.625, 0.3077, 0.375, 0.3077, 0.375, 0.3205, 0.625, 0.3205, 0.625, 0.3269, 0.375, 0.3269, 0.375, 0.3397, 0.625, 0.3397, 0.625, 0.3462, 0.375, 0.3462, 0.375, 0.359, 0.625, 0.359, 0.625, 0.3654, 0.375, 0.3654, 0.375, 0.3782, 0.625, 0.3782, 0.625, 0.3846, 0.375, 0.3846, 0.375, 0.3974, 0.625, 0.3974, 0.625, 0.4038, 0.375, 0.4038, 0.375, 0.4167, 0.625, 0.4167, 0.625, 0.4231, 0.375, 0.4231, 0.375, 0.4359, 0.625, 0.4359, 0.625, 0.4423, 0.375, 0.4423, 0.375, 0.4551, 0.625, 0.4551, 0.625, 0.4615, 0.375, 0.4615, 0.375, 0.4744, 0.625, 0.4744, 0.625, 0.4808, 0.375, 0.4808, 0.375, 0.2692, 0.625, 0.2692, 0.625, 0.2756, 0.375, 0.2756, 0.375, 0.2756, 0.625, 0.2756, 0.625, 0.2821, 0.375, 0.2821, 0.375, 0.9615, 0.625, 0.9615, 0.625, 0.9679, 0.375, 0.9679, 0.375, 0.9679, 0.625, 0.9679, 0.625, 0.9744, 0.375, 0.9744, 0.1442, 0.7083, 0.1506, 0.7083, 0.1506, 0.75, 0.1442, 0.75, 0.1506, 0.7083, 0.1571, 0.7083, 0.1571, 0.75, 0.1506, 0.75, 0.8365, 0.7083, 0.8429, 0.7083, 0.8429, 0.75, 0.8365, 0.75, 0.8429, 0.7083, 0.8494, 0.7083, 0.8494, 0.75, 0.8429, 0.75, 0.8365, 0.5625, 0.8429, 0.5625, 0.8429, 0.5833, 0.8365, 0.5833, 0.8429, 0.5625, 0.8494, 0.5625, 0.8494, 0.5833, 0.8429, 0.5833, 0.8558, 0.6667, 0.8494, 0.6667, 0.8494, 0.6667, 0.8558, 0.6667, 0.8494, 0.6667, 0.8429, 0.6667, 0.8429, 0.6667, 0.8494, 0.6667, 0.1442, 0.5625, 0.1506, 0.5625, 0.1506, 0.5833, 0.1442, 0.5833, 0.1506, 0.5625, 0.1571, 0.5625, 0.1571, 0.5833, 0.1506, 0.5833, 0.1442, 0.5833, 0.1506, 0.5833, 0.1506, 0.6667, 0.1442, 0.6667, 0.1506, 0.5833, 0.1571, 0.5833, 0.1571, 0.6667, 0.1506, 0.6667, 0.1442, 0.5, 0.1506, 0.5, 0.1506, 0.5417, 0.1442, 0.5417, 0.1506, 0.5, 0.1571, 0.5, 0.1571, 0.5417, 0.1506, 0.5417, 0.8365, 0.5, 0.8429, 0.5, 0.8429, 0.5417, 0.8365, 0.5417, 0.8429, 0.5, 0.8494, 0.5, 0.8494, 0.5417, 0.8429, 0.5417, 0.8365, 0.6979, 0.8429, 0.6979, 0.8429, 0.7083, 0.8365, 0.7083, 0.8429, 0.6979, 0.8494, 0.6979, 0.8494, 0.7083, 0.8429, 0.7083, 0.1442, 0.6979, 0.1506, 0.6979, 0.1506, 0.7083, 0.1442, 0.7083, 0.1506, 0.6979, 0.1571, 0.6979, 0.1571, 0.7083, 0.1506, 0.7083, 0.8365, 0.5833, 0.8429, 0.5833, 0.8429, 0.6667, 0.8365, 0.6667, 0.8429, 0.5833, 0.8494, 0.5833, 0.8494, 0.6667, 0.8429, 0.6667, 0.1442, 0.6667, 0.1506, 0.6667, 0.1506, 0.6875, 0.1442, 0.6875, 0.1506, 0.6667, 0.1571, 0.6667, 0.1571, 0.6875, 0.1506, 0.6875, 0.8365, 0.5833, 0.8429, 0.5833, 0.8429, 0.5833, 0.8365, 0.5833, 0.6571, 0.5833, 0.6571, 0.5833, 0.6571, 0.5833, 0.6571, 0.5833, 0.8365, 0.6667, 0.8429, 0.6667, 0.8429, 0.6875, 0.8365, 0.6875, 0.8429, 0.6667, 0.8494, 0.6667, 0.8494, 0.6875, 0.8429, 0.6875, 0.1442, 0.5521, 0.1506, 0.5521, 0.1506, 0.5625, 0.1442, 0.5625, 0.1506, 0.5521, 0.1571, 0.5521, 0.1571, 0.5625, 0.1506, 0.5625, 0.8365, 0.5521, 0.8429, 0.5521, 0.8429, 0.5625, 0.8365, 0.5625, 0.8429, 0.5521, 0.8494, 0.5521, 0.8494, 0.5625, 0.8429, 0.5625, 0.1442, 0.6875, 0.1506, 0.6875, 0.1506, 0.6979, 0.1442, 0.6979, 0.1506, 0.6875, 0.1571, 0.6875, 0.1571, 0.6979, 0.1506, 0.6979, 0.8365, 0.6875, 0.8429, 0.6875, 0.8429, 0.6979, 0.8365, 0.6979, 0.8429, 0.6875, 0.8494, 0.6875, 0.8494, 0.6979, 0.8429, 0.6979, 0.8365, 0.5417, 0.8429, 0.5417, 0.8429, 0.5521, 0.8365, 0.5521, 0.8429, 0.5417, 0.8494, 0.5417, 0.8494, 0.5521, 0.8429, 0.5521, 0.1442, 0.5417, 0.1506, 0.5417, 0.1506, 0.5521, 0.1442, 0.5521, 0.1506, 0.5417, 0.1571, 0.5417, 0.1571, 0.5521, 0.1506, 0.5521, 0.375, 0.2885, 0.625, 0.2885, 0.625, 0.2949, 0.375, 0.2949, 0.375, 0.2949, 0.625, 0.2949, 0.625, 0.3013, 0.375, 0.3013, 0.375, 0.9423, 0.625, 0.9423, 0.625, 0.9487, 0.375, 0.9487, 0.375, 0.9487, 0.625, 0.9487, 0.625, 0.9551, 0.375, 0.9551, 0.1635, 0.7083, 0.1699, 0.7083, 0.1699, 0.75, 0.1635, 0.75, 0.1699, 0.7083, 0.1763, 0.7083, 0.1763, 0.75, 0.1699, 0.75, 0.8173, 0.7083, 0.8237, 0.7083, 0.8237, 0.75, 0.8173, 0.75, 0.8237, 0.7083, 0.8301, 0.7083, 0.8301, 0.75, 0.8237, 0.75, 0.8173, 0.5625, 0.8237, 0.5625, 0.8237, 0.5833, 0.8173, 0.5833, 0.8237, 0.5625, 0.8301, 0.5625, 0.8301, 0.5833, 0.8237, 0.5833, 0.8365, 0.6667, 0.8301, 0.6667, 0.8301, 0.6667, 0.8365, 0.6667, 0.8301, 0.6667, 0.8237, 0.6667, 0.8237, 0.6667, 0.8301, 0.6667, 0.1635, 0.5625, 0.1699, 0.5625, 0.1699, 0.5833, 0.1635, 0.5833, 0.1699, 0.5625, 0.1763, 0.5625, 0.1763, 0.5833, 0.1699, 0.5833, 0.1635, 0.5833, 0.1699, 0.5833, 0.1699, 0.6667, 0.1635, 0.6667, 0.1699, 0.5833, 0.1763, 0.5833, 0.1763, 0.6667, 0.1699, 0.6667, 0.1635, 0.5, 0.1699, 0.5, 0.1699, 0.5417, 0.1635, 0.5417, 0.1699, 0.5, 0.1763, 0.5, 0.1763, 0.5417, 0.1699, 0.5417, 0.8173, 0.5, 0.8237, 0.5, 0.8237, 0.5417, 0.8173, 0.5417, 0.8237, 0.5, 0.8301, 0.5, 0.8301, 0.5417, 0.8237, 0.5417, 0.8173, 0.6979, 0.8237, 0.6979, 0.8237, 0.7083, 0.8173, 0.7083, 0.8237, 0.6979, 0.8301, 0.6979, 0.8301, 0.7083, 0.8237, 0.7083, 0.1635, 0.6979, 0.1699, 0.6979, 0.1699, 0.7083, 0.1635, 0.7083, 0.1699, 0.6979, 0.1763, 0.6979, 0.1763, 0.7083, 0.1699, 0.7083, 0.8173, 0.5833, 0.8237, 0.5833, 0.8237, 0.6667, 0.8173, 0.6667, 0.8237, 0.5833, 0.8301, 0.5833, 0.8301, 0.6667, 0.8237, 0.6667, 0.1635, 0.6667, 0.1699, 0.6667, 0.1699, 0.6875, 0.1635, 0.6875, 0.1699, 0.6667, 0.1763, 0.6667, 0.1763, 0.6875, 0.1699, 0.6875, 0.8173, 0.5833, 0.8237, 0.5833, 0.8237, 0.5833, 0.8173, 0.5833, 0.8237, 0.5833, 0.8301, 0.5833, 0.8301, 0.5833, 0.8237, 0.5833, 0.8173, 0.6667, 0.8237, 0.6667, 0.8237, 0.6875, 0.8173, 0.6875, 0.8237, 0.6667, 0.8301, 0.6667, 0.8301, 0.6875, 0.8237, 0.6875, 0.1635, 0.5521, 0.1699, 0.5521, 0.1699, 0.5625, 0.1635, 0.5625, 0.1699, 0.5521, 0.1763, 0.5521, 0.1763, 0.5625, 0.1699, 0.5625, 0.8173, 0.5521, 0.8237, 0.5521, 0.8237, 0.5625, 0.8173, 0.5625, 0.8237, 0.5521, 0.8301, 0.5521, 0.8301, 0.5625, 0.8237, 0.5625, 0.1635, 0.6875, 0.1699, 0.6875, 0.1699, 0.6979, 0.1635, 0.6979, 0.1699, 0.6875, 0.1763, 0.6875, 0.1763, 0.6979, 0.1699, 0.6979, 0.8173, 0.6875, 0.8237, 0.6875, 0.8237, 0.6979, 0.8173, 0.6979, 0.8237, 0.6875, 0.8301, 0.6875, 0.8301, 0.6979, 0.8237, 0.6979, 0.8173, 0.5417, 0.8237, 0.5417, 0.8237, 0.5521, 0.8173, 0.5521, 0.8237, 0.5417, 0.8301, 0.5417, 0.8301, 0.5521, 0.8237, 0.5521, 0.1635, 0.5417, 0.1699, 0.5417, 0.1699, 0.5521, 0.1635, 0.5521, 0.1699, 0.5417, 0.1763, 0.5417, 0.1763, 0.5521, 0.1699, 0.5521, 0.375, 0.3077, 0.625, 0.3077, 0.625, 0.3141, 0.375, 0.3141, 0.375, 0.3141, 0.625, 0.3141, 0.625, 0.3205, 0.375, 0.3205, 0.375, 0.9231, 0.625, 0.9231, 0.625, 0.9295, 0.375, 0.9295, 0.375, 0.9295, 0.625, 0.9295, 0.625, 0.9359, 0.375, 0.9359, 0.1827, 0.7083, 0.1891, 0.7083, 0.1891, 0.75, 0.1827, 0.75, 0.1891, 0.7083, 0.1955, 0.7083, 0.1955, 0.75, 0.1891, 0.75, 0.7981, 0.7083, 0.8045, 0.7083, 0.8045, 0.75, 0.7981, 0.75, 0.8045, 0.7083, 0.8109, 0.7083, 0.8109, 0.75, 0.8045, 0.75, 0.7981, 0.5625, 0.8045, 0.5625, 0.8045, 0.5833, 0.7981, 0.5833, 0.8045, 0.5625, 0.8109, 0.5625, 0.8109, 0.5833, 0.8045, 0.5833, 0.8173, 0.6667, 0.8109, 0.6667, 0.8109, 0.6667, 0.8173, 0.6667, 0.8109, 0.6667, 0.8045, 0.6667, 0.8045, 0.6667, 0.8109, 0.6667, 0.1827, 0.5625, 0.1891, 0.5625, 0.1891, 0.5833, 0.1827, 0.5833, 0.1891, 0.5625, 0.1955, 0.5625, 0.1955, 0.5833, 0.1891, 0.5833, 0.1827, 0.5833, 0.1891, 0.5833, 0.1891, 0.6667, 0.1827, 0.6667, 0.1891, 0.5833, 0.1955, 0.5833, 0.1955, 0.6667, 0.1891, 0.6667, 0.1827, 0.5, 0.1891, 0.5, 0.1891, 0.5417, 0.1827, 0.5417, 0.1891, 0.5, 0.1955, 0.5, 0.1955, 0.5417, 0.1891, 0.5417, 0.7981, 0.5, 0.8045, 0.5, 0.8045, 0.5417, 0.7981, 0.5417, 0.8045, 0.5, 0.8109, 0.5, 0.8109, 0.5417, 0.8045, 0.5417, 0.7981, 0.6979, 0.8045, 0.6979, 0.8045, 0.7083, 0.7981, 0.7083, 0.8045, 0.6979, 0.8109, 0.6979, 0.8109, 0.7083, 0.8045, 0.7083, 0.1827, 0.6979, 0.1891, 0.6979, 0.1891, 0.7083, 0.1827, 0.7083, 0.1891, 0.6979, 0.1955, 0.6979, 0.1955, 0.7083, 0.1891, 0.7083, 0.7981, 0.5833, 0.8045, 0.5833, 0.8045, 0.6667, 0.7981, 0.6667, 0.8045, 0.5833, 0.8109, 0.5833, 0.8109, 0.6667, 0.8045, 0.6667, 0.1827, 0.6667, 0.1891, 0.6667, 0.1891, 0.6875, 0.1827, 0.6875, 0.1891, 0.6667, 0.1955, 0.6667, 0.1955, 0.6875, 0.1891, 0.6875, 0.7981, 0.5833, 0.8045, 0.5833, 0.8045, 0.5833, 0.7981, 0.5833, 0.8045, 0.5833, 0.8109, 0.5833, 0.8109, 0.5833, 0.8045, 0.5833, 0.7981, 0.6667, 0.8045, 0.6667, 0.8045, 0.6875, 0.7981, 0.6875, 0.8045, 0.6667, 0.8109, 0.6667, 0.8109, 0.6875, 0.8045, 0.6875, 0.1827, 0.5521, 0.1891, 0.5521, 0.1891, 0.5625, 0.1827, 0.5625, 0.1891, 0.5521, 0.1955, 0.5521, 0.1955, 0.5625, 0.1891, 0.5625, 0.7981, 0.5521, 0.8045, 0.5521, 0.8045, 0.5625, 0.7981, 0.5625, 0.8045, 0.5521, 0.8109, 0.5521, 0.8109, 0.5625, 0.8045, 0.5625, 0.1827, 0.6875, 0.1891, 0.6875, 0.1891, 0.6979, 0.1827, 0.6979, 0.1891, 0.6875, 0.1955, 0.6875, 0.1955, 0.6979, 0.1891, 0.6979, 0.7981, 0.6875, 0.8045, 0.6875, 0.8045, 0.6979, 0.7981, 0.6979, 0.8045, 0.6875, 0.8109, 0.6875, 0.8109, 0.6979, 0.8045, 0.6979, 0.7981, 0.5417, 0.8045, 0.5417, 0.8045, 0.5521, 0.7981, 0.5521, 0.8045, 0.5417, 0.8109, 0.5417, 0.8109, 0.5521, 0.8045, 0.5521, 0.1827, 0.5417, 0.1891, 0.5417, 0.1891, 0.5521, 0.1827, 0.5521, 0.1891, 0.5417, 0.1955, 0.5417, 0.1955, 0.5521, 0.1891, 0.5521, 0.375, 0.3269, 0.625, 0.3269, 0.625, 0.3333, 0.375, 0.3333, 0.375, 0.3333, 0.625, 0.3333, 0.625, 0.3397, 0.375, 0.3397, 0.375, 0.9038, 0.625, 0.9038, 0.625, 0.9103, 0.375, 0.9103, 0.375, 0.9103, 0.625, 0.9103, 0.625, 0.9167, 0.375, 0.9167, 0.2019, 0.7083, 0.2083, 0.7083, 0.2083, 0.75, 0.2019, 0.75, 0.2083, 0.7083, 0.2147, 0.7083, 0.2147, 0.75, 0.2083, 0.75, 0.7788, 0.7083, 0.7853, 0.7083, 0.7853, 0.75, 0.7788, 0.75, 0.7853, 0.7083, 0.7917, 0.7083, 0.7917, 0.75, 0.7853, 0.75, 0.7788, 0.5625, 0.7853, 0.5625, 0.7853, 0.5833, 0.7788, 0.5833, 0.7853, 0.5625, 0.7917, 0.5625, 0.7917, 0.5833, 0.7853, 0.5833, 0.7981, 0.6667, 0.7917, 0.6667, 0.7917, 0.6667, 0.7981, 0.6667, 0.7917, 0.6667, 0.7853, 0.6667, 0.7853, 0.6667, 0.7917, 0.6667, 0.2019, 0.5625, 0.2083, 0.5625, 0.2083, 0.5833, 0.2019, 0.5833, 0.2083, 0.5625, 0.2147, 0.5625, 0.2147, 0.5833, 0.2083, 0.5833, 0.2019, 0.5833, 0.2083, 0.5833, 0.2083, 0.6667, 0.2019, 0.6667, 0.2083, 0.5833, 0.2147, 0.5833, 0.2147, 0.6667, 0.2083, 0.6667, 0.2019, 0.5, 0.2083, 0.5, 0.2083, 0.5417, 0.2019, 0.5417, 0.2083, 0.5, 0.2147, 0.5, 0.2147, 0.5417, 0.2083, 0.5417, 0.7788, 0.5, 0.7853, 0.5, 0.7853, 0.5417, 0.7788, 0.5417, 0.7853, 0.5, 0.7917, 0.5, 0.7917, 0.5417, 0.7853, 0.5417, 0.7788, 0.6979, 0.7853, 0.6979, 0.7853, 0.7083, 0.7788, 0.7083, 0.7853, 0.6979, 0.7917, 0.6979, 0.7917, 0.7083, 0.7853, 0.7083, 0.2019, 0.6979, 0.2083, 0.6979, 0.2083, 0.7083, 0.2019, 0.7083, 0.2083, 0.6979, 0.2147, 0.6979, 0.2147, 0.7083, 0.2083, 0.7083, 0.7788, 0.5833, 0.7853, 0.5833, 0.7853, 0.6667, 0.7788, 0.6667, 0.7853, 0.5833, 0.7917, 0.5833, 0.7917, 0.6667, 0.7853, 0.6667, 0.2019, 0.6667, 0.2083, 0.6667, 0.2083, 0.6875, 0.2019, 0.6875, 0.2083, 0.6667, 0.2147, 0.6667, 0.2147, 0.6875, 0.2083, 0.6875, 0.7788, 0.5833, 0.7788, 0.5833, 0.7788, 0.5833, 0.7788, 0.5833, 0.7853, 0.5833, 0.7917, 0.5833, 0.7917, 0.5833, 0.7853, 0.5833, 0.7788, 0.6667, 0.7853, 0.6667, 0.7853, 0.6875, 0.7788, 0.6875, 0.7853, 0.6667, 0.7917, 0.6667, 0.7917, 0.6875, 0.7853, 0.6875, 0.2019, 0.5521, 0.2083, 0.5521, 0.2083, 0.5625, 0.2019, 0.5625, 0.2083, 0.5521, 0.2147, 0.5521, 0.2147, 0.5625, 0.2083, 0.5625, 0.7788, 0.5521, 0.7853, 0.5521, 0.7853, 0.5625, 0.7788, 0.5625, 0.7853, 0.5521, 0.7917, 0.5521, 0.7917, 0.5625, 0.7853, 0.5625, 0.2019, 0.6875, 0.2083, 0.6875, 0.2083, 0.6979, 0.2019, 0.6979, 0.2083, 0.6875, 0.2147, 0.6875, 0.2147, 0.6979, 0.2083, 0.6979, 0.7788, 0.6875, 0.7853, 0.6875, 0.7853, 0.6979, 0.7788, 0.6979, 0.7853, 0.6875, 0.7917, 0.6875, 0.7917, 0.6979, 0.7853, 0.6979, 0.7788, 0.5417, 0.7853, 0.5417, 0.7853, 0.5521, 0.7788, 0.5521, 0.7853, 0.5417, 0.7917, 0.5417, 0.7917, 0.5521, 0.7853, 0.5521, 0.2019, 0.5417, 0.2083, 0.5417, 0.2083, 0.5521, 0.2019, 0.5521, 0.2083, 0.5417, 0.2147, 0.5417, 0.2147, 0.5521, 0.2083, 0.5521, 0.375, 0.3462, 0.625, 0.3462, 0.625, 0.3526, 0.375, 0.3526, 0.375, 0.3526, 0.625, 0.3526, 0.625, 0.359, 0.375, 0.359, 0.375, 0.8846, 0.625, 0.8846, 0.625, 0.891, 0.375, 0.891, 0.375, 0.891, 0.625, 0.891, 0.625, 0.8974, 0.375, 0.8974, 0.2212, 0.7083, 0.2276, 0.7083, 0.2276, 0.75, 0.2212, 0.75, 0.2276, 0.7083, 0.234, 0.7083, 0.234, 0.75, 0.2276, 0.75, 0.7596, 0.7083, 0.766, 0.7083, 0.766, 0.75, 0.7596, 0.75, 0.766, 0.7083, 0.7724, 0.7083, 0.7724, 0.75, 0.766, 0.75, 0.7596, 0.5625, 0.766, 0.5625, 0.766, 0.5833, 0.7596, 0.5833, 0.766, 0.5625, 0.7724, 0.5625, 0.7724, 0.5833, 0.766, 0.5833, 0.7788, 0.6667, 0.7724, 0.6667, 0.7724, 0.6667, 0.7788, 0.6667, 0.7724, 0.6667, 0.766, 0.6667, 0.766, 0.6667, 0.7724, 0.6667, 0.2212, 0.5625, 0.2276, 0.5625, 0.2276, 0.5833, 0.2212, 0.5833, 0.2276, 0.5625, 0.234, 0.5625, 0.234, 0.5833, 0.2276, 0.5833, 0.2212, 0.5833, 0.2276, 0.5833, 0.2276, 0.6667, 0.2212, 0.6667, 0.2276, 0.5833, 0.234, 0.5833, 0.234, 0.6667, 0.2276, 0.6667, 0.2212, 0.5, 0.2276, 0.5, 0.2276, 0.5417, 0.2212, 0.5417, 0.2276, 0.5, 0.234, 0.5, 0.234, 0.5417, 0.2276, 0.5417, 0.7596, 0.5, 0.766, 0.5, 0.766, 0.5417, 0.7596, 0.5417, 0.766, 0.5, 0.7724, 0.5, 0.7724, 0.5417, 0.766, 0.5417, 0.7596, 0.6979, 0.766, 0.6979, 0.766, 0.7083, 0.7596, 0.7083, 0.766, 0.6979, 0.7724, 0.6979, 0.7724, 0.7083, 0.766, 0.7083, 0.2212, 0.6979, 0.2276, 0.6979, 0.2276, 0.7083, 0.2212, 0.7083, 0.2276, 0.6979, 0.234, 0.6979, 0.234, 0.7083, 0.2276, 0.7083, 0.7596, 0.5833, 0.766, 0.5833, 0.766, 0.6667, 0.7596, 0.6667, 0.766, 0.5833, 0.7724, 0.5833, 0.7724, 0.6667, 0.766, 0.6667, 0.2212, 0.6667, 0.2276, 0.6667, 0.2276, 0.6875, 0.2212, 0.6875, 0.2276, 0.6667, 0.234, 0.6667, 0.234, 0.6875, 0.2276, 0.6875, 0.7596, 0.5833, 0.766, 0.5833, 0.766, 0.5833, 0.7596, 0.5833, 0.766, 0.5833, 0.7724, 0.5833, 0.7724, 0.5833, 0.766, 0.5833, 0.7596, 0.6667, 0.766, 0.6667, 0.766, 0.6875, 0.7596, 0.6875, 0.766, 0.6667, 0.7724, 0.6667, 0.7724, 0.6875, 0.766, 0.6875, 0.2212, 0.5521, 0.2276, 0.5521, 0.2276, 0.5625, 0.2212, 0.5625, 0.2276, 0.5521, 0.234, 0.5521, 0.234, 0.5625, 0.2276, 0.5625, 0.7596, 0.5521, 0.766, 0.5521, 0.766, 0.5625, 0.7596, 0.5625, 0.766, 0.5521, 0.7724, 0.5521, 0.7724, 0.5625, 0.766, 0.5625, 0.2212, 0.6875, 0.2276, 0.6875, 0.2276, 0.6979, 0.2212, 0.6979, 0.2276, 0.6875, 0.234, 0.6875, 0.234, 0.6979, 0.2276, 0.6979, 0.7596, 0.6875, 0.766, 0.6875, 0.766, 0.6979, 0.7596, 0.6979, 0.766, 0.6875, 0.7724, 0.6875, 0.7724, 0.6979, 0.766, 0.6979, 0.7596, 0.5417, 0.766, 0.5417, 0.766, 0.5521, 0.7596, 0.5521, 0.766, 0.5417, 0.7724, 0.5417, 0.7724, 0.5521, 0.766, 0.5521, 0.2212, 0.5417, 0.2276, 0.5417, 0.2276, 0.5521, 0.2212, 0.5521, 0.2276, 0.5417, 0.234, 0.5417, 0.234, 0.5521, 0.2276, 0.5521, 0.375, 0.3654, 0.625, 0.3654, 0.625, 0.3718, 0.375, 0.3718, 0.375, 0.3718, 0.625, 0.3718, 0.625, 0.3782, 0.375, 0.3782, 0.375, 0.8654, 0.625, 0.8654, 0.625, 0.8718, 0.375, 0.8718, 0.375, 0.8718, 0.625, 0.8718, 0.625, 0.8782, 0.375, 0.8782, 0.2404, 0.7083, 0.2468, 0.7083, 0.2468, 0.75, 0.2404, 0.75, 0.2468, 0.7083, 0.2532, 0.7083, 0.2532, 0.75, 0.2468, 0.75, 0.7404, 0.7083, 0.7468, 0.7083, 0.7468, 0.75, 0.7404, 0.75, 0.7468, 0.7083, 0.7532, 0.7083, 0.7532, 0.75, 0.7468, 0.75, 0.7404, 0.5625, 0.7468, 0.5625, 0.7468, 0.5833, 0.7404, 0.5833, 0.7468, 0.5625, 0.7532, 0.5625, 0.7532, 0.5833, 0.7468, 0.5833, 0.7596, 0.6667, 0.7532, 0.6667, 0.7532, 0.6667, 0.7596, 0.6667, 0.7532, 0.6667, 0.7468, 0.6667, 0.7468, 0.6667, 0.7532, 0.6667, 0.2404, 0.5625, 0.2468, 0.5625, 0.2468, 0.5833, 0.2404, 0.5833, 0.2468, 0.5625, 0.2532, 0.5625, 0.2532, 0.5833, 0.2468, 0.5833, 0.2404, 0.5833, 0.2468, 0.5833, 0.2468, 0.6667, 0.2404, 0.6667, 0.2468, 0.5833, 0.2532, 0.5833, 0.2532, 0.6667, 0.2468, 0.6667, 0.2404, 0.5, 0.2468, 0.5, 0.2468, 0.5417, 0.2404, 0.5417, 0.2468, 0.5, 0.2532, 0.5, 0.2532, 0.5417, 0.2468, 0.5417, 0.7404, 0.5, 0.7468, 0.5, 0.7468, 0.5417, 0.7404, 0.5417, 0.7468, 0.5, 0.7532, 0.5, 0.7532, 0.5417, 0.7468, 0.5417, 0.7404, 0.6979, 0.7468, 0.6979, 0.7468, 0.7083, 0.7404, 0.7083, 0.7468, 0.6979, 0.7532, 0.6979, 0.7532, 0.7083, 0.7468, 0.7083, 0.2404, 0.6979, 0.2468, 0.6979, 0.2468, 0.7083, 0.2404, 0.7083, 0.2468, 0.6979, 0.2532, 0.6979, 0.2532, 0.7083, 0.2468, 0.7083, 0.7404, 0.5833, 0.7468, 0.5833, 0.7468, 0.6667, 0.7404, 0.6667, 0.7468, 0.5833, 0.7532, 0.5833, 0.7532, 0.6667, 0.7468, 0.6667, 0.2404, 0.6667, 0.2468, 0.6667, 0.2468, 0.6875, 0.2404, 0.6875, 0.2468, 0.6667, 0.2532, 0.6667, 0.2532, 0.6875, 0.2468, 0.6875, 0.7404, 0.5833, 0.7468, 0.5833, 0.7468, 0.5833, 0.7404, 0.5833, 0.7853, 0.5833, 0.7853, 0.5833, 0.7853, 0.5833, 0.7853, 0.5833, 0.7404, 0.6667, 0.7468, 0.6667, 0.7468, 0.6875, 0.7404, 0.6875, 0.7468, 0.6667, 0.7532, 0.6667, 0.7532, 0.6875, 0.7468, 0.6875, 0.2404, 0.5521, 0.2468, 0.5521, 0.2468, 0.5625, 0.2404, 0.5625, 0.2468, 0.5521, 0.2532, 0.5521, 0.2532, 0.5625, 0.2468, 0.5625, 0.7404, 0.5521, 0.7468, 0.5521, 0.7468, 0.5625, 0.7404, 0.5625, 0.7468, 0.5521, 0.7532, 0.5521, 0.7532, 0.5625, 0.7468, 0.5625, 0.2404, 0.6875, 0.2468, 0.6875, 0.2468, 0.6979, 0.2404, 0.6979, 0.2468, 0.6875, 0.2532, 0.6875, 0.2532, 0.6979, 0.2468, 0.6979, 0.7404, 0.6875, 0.7468, 0.6875, 0.7468, 0.6979, 0.7404, 0.6979, 0.7468, 0.6875, 0.7532, 0.6875, 0.7532, 0.6979, 0.7468, 0.6979, 0.7404, 0.5417, 0.7468, 0.5417, 0.7468, 0.5521, 0.7404, 0.5521, 0.7468, 0.5417, 0.7532, 0.5417, 0.7532, 0.5521, 0.7468, 0.5521, 0.2404, 0.5417, 0.2468, 0.5417, 0.2468, 0.5521, 0.2404, 0.5521, 0.2468, 0.5417, 0.2532, 0.5417, 0.2532, 0.5521, 0.2468, 0.5521, 0.375, 0.3846, 0.625, 0.3846, 0.625, 0.391, 0.375, 0.391, 0.375, 0.391, 0.625, 0.391, 0.625, 0.3974, 0.375, 0.3974, 0.375, 0.8462, 0.625, 0.8462, 0.625, 0.8526, 0.375, 0.8526, 0.375, 0.8526, 0.625, 0.8526, 0.625, 0.859, 0.375, 0.859, 0.2596, 0.7083, 0.266, 0.7083, 0.266, 0.75, 0.2596, 0.75, 0.266, 0.7083, 0.2724, 0.7083, 0.2724, 0.75, 0.266, 0.75, 0.7212, 0.7083, 0.7276, 0.7083, 0.7276, 0.75, 0.7212, 0.75, 0.7276, 0.7083, 0.734, 0.7083, 0.734, 0.75, 0.7276, 0.75, 0.7212, 0.5625, 0.7276, 0.5625, 0.7276, 0.5833, 0.7212, 0.5833, 0.7276, 0.5625, 0.734, 0.5625, 0.734, 0.5833, 0.7276, 0.5833, 0.7404, 0.6667, 0.734, 0.6667, 0.734, 0.6667, 0.7404, 0.6667, 0.734, 0.6667, 0.7276, 0.6667, 0.7276, 0.6667, 0.734, 0.6667, 0.2596, 0.5625, 0.266, 0.5625, 0.266, 0.5833, 0.2596, 0.5833, 0.266, 0.5625, 0.2724, 0.5625, 0.2724, 0.5833, 0.266, 0.5833, 0.2596, 0.5833, 0.266, 0.5833, 0.266, 0.6667, 0.2596, 0.6667, 0.266, 0.5833, 0.2724, 0.5833, 0.2724, 0.6667, 0.266, 0.6667, 0.2596, 0.5, 0.266, 0.5, 0.266, 0.5417, 0.2596, 0.5417, 0.266, 0.5, 0.2724, 0.5, 0.2724, 0.5417, 0.266, 0.5417, 0.7212, 0.5, 0.7276, 0.5, 0.7276, 0.5417, 0.7212, 0.5417, 0.7276, 0.5, 0.734, 0.5, 0.734, 0.5417, 0.7276, 0.5417, 0.7212, 0.6979, 0.7276, 0.6979, 0.7276, 0.7083, 0.7212, 0.7083, 0.7276, 0.6979, 0.734, 0.6979, 0.734, 0.7083, 0.7276, 0.7083, 0.2596, 0.6979, 0.266, 0.6979, 0.266, 0.7083, 0.2596, 0.7083, 0.266, 0.6979, 0.2724, 0.6979, 0.2724, 0.7083, 0.266, 0.7083, 0.7212, 0.5833, 0.7276, 0.5833, 0.7276, 0.6667, 0.7212, 0.6667, 0.7276, 0.5833, 0.734, 0.5833, 0.734, 0.6667, 0.7276, 0.6667, 0.2596, 0.6667, 0.266, 0.6667, 0.266, 0.6875, 0.2596, 0.6875, 0.266, 0.6667, 0.2724, 0.6667, 0.2724, 0.6875, 0.266, 0.6875, 0.7212, 0.5833, 0.7276, 0.5833, 0.7276, 0.5833, 0.7212, 0.5833, 0.7276, 0.5833, 0.734, 0.5833, 0.734, 0.5833, 0.7276, 0.5833, 0.7212, 0.6667, 0.7276, 0.6667, 0.7276, 0.6875, 0.7212, 0.6875, 0.7276, 0.6667, 0.734, 0.6667, 0.734, 0.6875, 0.7276, 0.6875, 0.2596, 0.5521, 0.266, 0.5521, 0.266, 0.5625, 0.2596, 0.5625, 0.266, 0.5521, 0.2724, 0.5521, 0.2724, 0.5625, 0.266, 0.5625, 0.7212, 0.5521, 0.7276, 0.5521, 0.7276, 0.5625, 0.7212, 0.5625, 0.7276, 0.5521, 0.734, 0.5521, 0.734, 0.5625, 0.7276, 0.5625, 0.2596, 0.6875, 0.266, 0.6875, 0.266, 0.6979, 0.2596, 0.6979, 0.266, 0.6875, 0.2724, 0.6875, 0.2724, 0.6979, 0.266, 0.6979, 0.7212, 0.6875, 0.7276, 0.6875, 0.7276, 0.6979, 0.7212, 0.6979, 0.7276, 0.6875, 0.734, 0.6875, 0.734, 0.6979, 0.7276, 0.6979, 0.7212, 0.5417, 0.7276, 0.5417, 0.7276, 0.5521, 0.7212, 0.5521, 0.7276, 0.5417, 0.734, 0.5417, 0.734, 0.5521, 0.7276, 0.5521, 0.2596, 0.5417, 0.266, 0.5417, 0.266, 0.5521, 0.2596, 0.5521, 0.266, 0.5417, 0.2724, 0.5417, 0.2724, 0.5521, 0.266, 0.5521, 0.375, 0.4038, 0.625, 0.4038, 0.625, 0.4103, 0.375, 0.4103, 0.375, 0.4103, 0.625, 0.4103, 0.625, 0.4167, 0.375, 0.4167, 0.375, 0.8269, 0.625, 0.8269, 0.625, 0.8333, 0.375, 0.8333, 0.375, 0.8333, 0.625, 0.8333, 0.625, 0.8397, 0.375, 0.8397, 0.2788, 0.7083, 0.2853, 0.7083, 0.2853, 0.75, 0.2788, 0.75, 0.2853, 0.7083, 0.2917, 0.7083, 0.2917, 0.75, 0.2853, 0.75, 0.7019, 0.7083, 0.7083, 0.7083, 0.7083, 0.75, 0.7019, 0.75, 0.7083, 0.7083, 0.7147, 0.7083, 0.7147, 0.75, 0.7083, 0.75, 0.7019, 0.5625, 0.7083, 0.5625, 0.7083, 0.5833, 0.7019, 0.5833, 0.7083, 0.5625, 0.7147, 0.5625, 0.7147, 0.5833, 0.7083, 0.5833, 0.7212, 0.6667, 0.7147, 0.6667, 0.7147, 0.6667, 0.7212, 0.6667, 0.7147, 0.6667, 0.7083, 0.6667, 0.7083, 0.6667, 0.7147, 0.6667, 0.2788, 0.5625, 0.2853, 0.5625, 0.2853, 0.5833, 0.2788, 0.5833, 0.2853, 0.5625, 0.2917, 0.5625, 0.2917, 0.5833, 0.2853, 0.5833, 0.2788, 0.5833, 0.2853, 0.5833, 0.2853, 0.6667, 0.2788, 0.6667, 0.2853, 0.5833, 0.2917, 0.5833, 0.2917, 0.6667, 0.2853, 0.6667, 0.2788, 0.5, 0.2853, 0.5, 0.2853, 0.5417, 0.2788, 0.5417, 0.2853, 0.5, 0.2917, 0.5, 0.2917, 0.5417, 0.2853, 0.5417, 0.7019, 0.5, 0.7083, 0.5, 0.7083, 0.5417, 0.7019, 0.5417, 0.7083, 0.5, 0.7147, 0.5, 0.7147, 0.5417, 0.7083, 0.5417, 0.7019, 0.6979, 0.7083, 0.6979, 0.7083, 0.7083, 0.7019, 0.7083, 0.7083, 0.6979, 0.7147, 0.6979, 0.7147, 0.7083, 0.7083, 0.7083, 0.2788, 0.6979, 0.2853, 0.6979, 0.2853, 0.7083, 0.2788, 0.7083, 0.2853, 0.6979, 0.2917, 0.6979, 0.2917, 0.7083, 0.2853, 0.7083, 0.7019, 0.5833, 0.7083, 0.5833, 0.7083, 0.6667, 0.7019, 0.6667, 0.7083, 0.5833, 0.7147, 0.5833, 0.7147, 0.6667, 0.7083, 0.6667, 0.2788, 0.6667, 0.2853, 0.6667, 0.2853, 0.6875, 0.2788, 0.6875, 0.2853, 0.6667, 0.2917, 0.6667, 0.2917, 0.6875, 0.2853, 0.6875, 0.7019, 0.5833, 0.7083, 0.5833, 0.7083, 0.5833, 0.7019, 0.5833, 0.7083, 0.5833, 0.7147, 0.5833, 0.7147, 0.5833, 0.7083, 0.5833, 0.7019, 0.6667, 0.7083, 0.6667, 0.7083, 0.6875, 0.7019, 0.6875, 0.7083, 0.6667, 0.7147, 0.6667, 0.7147, 0.6875, 0.7083, 0.6875, 0.2788, 0.5521, 0.2853, 0.5521, 0.2853, 0.5625, 0.2788, 0.5625, 0.2853, 0.5521, 0.2917, 0.5521, 0.2917, 0.5625, 0.2853, 0.5625, 0.7019, 0.5521, 0.7083, 0.5521, 0.7083, 0.5625, 0.7019, 0.5625, 0.7083, 0.5521, 0.7147, 0.5521, 0.7147, 0.5625, 0.7083, 0.5625, 0.2788, 0.6875, 0.2853, 0.6875, 0.2853, 0.6979, 0.2788, 0.6979, 0.2853, 0.6875, 0.2917, 0.6875, 0.2917, 0.6979, 0.2853, 0.6979, 0.7019, 0.6875, 0.7083, 0.6875, 0.7083, 0.6979, 0.7019, 0.6979, 0.7083, 0.6875, 0.7147, 0.6875, 0.7147, 0.6979, 0.7083, 0.6979, 0.7019, 0.5417, 0.7083, 0.5417, 0.7083, 0.5521, 0.7019, 0.5521, 0.7083, 0.5417, 0.7147, 0.5417, 0.7147, 0.5521, 0.7083, 0.5521, 0.2788, 0.5417, 0.2853, 0.5417, 0.2853, 0.5521, 0.2788, 0.5521, 0.2853, 0.5417, 0.2917, 0.5417, 0.2917, 0.5521, 0.2853, 0.5521, 0.375, 0.4231, 0.625, 0.4231, 0.625, 0.4295, 0.375, 0.4295, 0.375, 0.4295, 0.625, 0.4295, 0.625, 0.4359, 0.375, 0.4359, 0.375, 0.8077, 0.625, 0.8077, 0.625, 0.8141, 0.375, 0.8141, 0.375, 0.8141, 0.625, 0.8141, 0.625, 0.8205, 0.375, 0.8205, 0.2981, 0.7083, 0.3045, 0.7083, 0.3045, 0.75, 0.2981, 0.75, 0.3045, 0.7083, 0.3109, 0.7083, 0.3109, 0.75, 0.3045, 0.75, 0.6827, 0.7083, 0.6891, 0.7083, 0.6891, 0.75, 0.6827, 0.75, 0.6891, 0.7083, 0.6955, 0.7083, 0.6955, 0.75, 0.6891, 0.75, 0.6827, 0.5625, 0.6891, 0.5625, 0.6891, 0.5833, 0.6827, 0.5833, 0.6891, 0.5625, 0.6955, 0.5625, 0.6955, 0.5833, 0.6891, 0.5833, 0.7019, 0.6667, 0.6955, 0.6667, 0.6955, 0.6667, 0.7019, 0.6667, 0.6955, 0.6667, 0.6891, 0.6667, 0.6891, 0.6667, 0.6955, 0.6667, 0.2981, 0.5625, 0.3045, 0.5625, 0.3045, 0.5833, 0.2981, 0.5833, 0.3045, 0.5625, 0.3109, 0.5625, 0.3109, 0.5833, 0.3045, 0.5833, 0.2981, 0.5833, 0.3045, 0.5833, 0.3045, 0.6667, 0.2981, 0.6667, 0.3045, 0.5833, 0.3109, 0.5833, 0.3109, 0.6667, 0.3045, 0.6667, 0.2981, 0.5, 0.3045, 0.5, 0.3045, 0.5417, 0.2981, 0.5417, 0.3045, 0.5, 0.3109, 0.5, 0.3109, 0.5417, 0.3045, 0.5417, 0.6827, 0.5, 0.6891, 0.5, 0.6891, 0.5417, 0.6827, 0.5417, 0.6891, 0.5, 0.6955, 0.5, 0.6955, 0.5417, 0.6891, 0.5417, 0.6827, 0.6979, 0.6891, 0.6979, 0.6891, 0.7083, 0.6827, 0.7083, 0.6891, 0.6979, 0.6955, 0.6979, 0.6955, 0.7083, 0.6891, 0.7083, 0.2981, 0.6979, 0.3045, 0.6979, 0.3045, 0.7083, 0.2981, 0.7083, 0.3045, 0.6979, 0.3109, 0.6979, 0.3109, 0.7083, 0.3045, 0.7083, 0.6827, 0.5833, 0.6891, 0.5833, 0.6891, 0.6667, 0.6827, 0.6667, 0.6891, 0.5833, 0.6955, 0.5833, 0.6955, 0.6667, 0.6891, 0.6667, 0.2981, 0.6667, 0.3045, 0.6667, 0.3045, 0.6875, 0.2981, 0.6875, 0.3045, 0.6667, 0.3109, 0.6667, 0.3109, 0.6875, 0.3045, 0.6875, 0.6506, 0.5833, 0.6506, 0.5833, 0.6506, 0.5833, 0.6506, 0.5833, 0.6891, 0.5833, 0.6955, 0.5833, 0.6955, 0.5833, 0.6891, 0.5833, 0.6827, 0.6667, 0.6891, 0.6667, 0.6891, 0.6875, 0.6827, 0.6875, 0.6891, 0.6667, 0.6955, 0.6667, 0.6955, 0.6875, 0.6891, 0.6875, 0.2981, 0.5521, 0.3045, 0.5521, 0.3045, 0.5625, 0.2981, 0.5625, 0.3045, 0.5521, 0.3109, 0.5521, 0.3109, 0.5625, 0.3045, 0.5625, 0.6827, 0.5521, 0.6891, 0.5521, 0.6891, 0.5625, 0.6827, 0.5625, 0.6891, 0.5521, 0.6955, 0.5521, 0.6955, 0.5625, 0.6891, 0.5625, 0.2981, 0.6875, 0.3045, 0.6875, 0.3045, 0.6979, 0.2981, 0.6979, 0.3045, 0.6875, 0.3109, 0.6875, 0.3109, 0.6979, 0.3045, 0.6979, 0.6827, 0.6875, 0.6891, 0.6875, 0.6891, 0.6979, 0.6827, 0.6979, 0.6891, 0.6875, 0.6955, 0.6875, 0.6955, 0.6979, 0.6891, 0.6979, 0.6827, 0.5417, 0.6891, 0.5417, 0.6891, 0.5521, 0.6827, 0.5521, 0.6891, 0.5417, 0.6955, 0.5417, 0.6955, 0.5521, 0.6891, 0.5521, 0.2981, 0.5417, 0.3045, 0.5417, 0.3045, 0.5521, 0.2981, 0.5521, 0.3045, 0.5417, 0.3109, 0.5417, 0.3109, 0.5521, 0.3045, 0.5521, 0.375, 0.4423, 0.625, 0.4423, 0.625, 0.4487, 0.375, 0.4487, 0.375, 0.4487, 0.625, 0.4487, 0.625, 0.4551, 0.375, 0.4551, 0.375, 0.7885, 0.625, 0.7885, 0.625, 0.7949, 0.375, 0.7949, 0.375, 0.7949, 0.625, 0.7949, 0.625, 0.8013, 0.375, 0.8013, 0.3173, 0.7083, 0.3237, 0.7083, 0.3237, 0.75, 0.3173, 0.75, 0.3237, 0.7083, 0.3301, 0.7083, 0.3301, 0.75, 0.3237, 0.75, 0.6635, 0.7083, 0.6699, 0.7083, 0.6699, 0.75, 0.6635, 0.75, 0.6699, 0.7083, 0.6763, 0.7083, 0.6763, 0.75, 0.6699, 0.75, 0.6635, 0.5625, 0.6699, 0.5625, 0.6699, 0.5833, 0.6635, 0.5833, 0.6699, 0.5625, 0.6763, 0.5625, 0.6763, 0.5833, 0.6699, 0.5833, 0.6827, 0.6667, 0.6763, 0.6667, 0.6763, 0.6667, 0.6827, 0.6667, 0.6763, 0.6667, 0.6699, 0.6667, 0.6699, 0.6667, 0.6763, 0.6667, 0.3173, 0.5625, 0.3237, 0.5625, 0.3237, 0.5833, 0.3173, 0.5833, 0.3237, 0.5625, 0.3301, 0.5625, 0.3301, 0.5833, 0.3237, 0.5833, 0.3173, 0.5833, 0.3237, 0.5833, 0.3237, 0.6667, 0.3173, 0.6667, 0.3237, 0.5833, 0.3301, 0.5833, 0.3301, 0.6667, 0.3237, 0.6667, 0.3173, 0.5, 0.3237, 0.5, 0.3237, 0.5417, 0.3173, 0.5417, 0.3237, 0.5, 0.3301, 0.5, 0.3301, 0.5417, 0.3237, 0.5417, 0.6635, 0.5, 0.6699, 0.5, 0.6699, 0.5417, 0.6635, 0.5417, 0.6699, 0.5, 0.6763, 0.5, 0.6763, 0.5417, 0.6699, 0.5417, 0.6635, 0.6979, 0.6699, 0.6979, 0.6699, 0.7083, 0.6635, 0.7083, 0.6699, 0.6979, 0.6763, 0.6979, 0.6763, 0.7083, 0.6699, 0.7083, 0.3173, 0.6979, 0.3237, 0.6979, 0.3237, 0.7083, 0.3173, 0.7083, 0.3237, 0.6979, 0.3301, 0.6979, 0.3301, 0.7083, 0.3237, 0.7083, 0.6635, 0.5833, 0.6699, 0.5833, 0.6699, 0.6667, 0.6635, 0.6667, 0.6699, 0.5833, 0.6763, 0.5833, 0.6763, 0.6667, 0.6699, 0.6667, 0.3173, 0.6667, 0.3237, 0.6667, 0.3237, 0.6875, 0.3173, 0.6875, 0.3237, 0.6667, 0.3301, 0.6667, 0.3301, 0.6875, 0.3237, 0.6875, 0.6635, 0.5833, 0.6699, 0.5833, 0.6699, 0.5833, 0.6635, 0.5833, 0.6699, 0.5833, 0.6763, 0.5833, 0.6763, 0.5833, 0.6699, 0.5833, 0.6635, 0.6667, 0.6699, 0.6667, 0.6699, 0.6875, 0.6635, 0.6875, 0.6699, 0.6667, 0.6763, 0.6667, 0.6763, 0.6875, 0.6699, 0.6875, 0.3173, 0.5521, 0.3237, 0.5521, 0.3237, 0.5625, 0.3173, 0.5625, 0.3237, 0.5521, 0.3301, 0.5521, 0.3301, 0.5625, 0.3237, 0.5625, 0.6635, 0.5521, 0.6699, 0.5521, 0.6699, 0.5625, 0.6635, 0.5625, 0.6699, 0.5521, 0.6763, 0.5521, 0.6763, 0.5625, 0.6699, 0.5625, 0.3173, 0.6875, 0.3237, 0.6875, 0.3237, 0.6979, 0.3173, 0.6979, 0.3237, 0.6875, 0.3301, 0.6875, 0.3301, 0.6979, 0.3237, 0.6979, 0.6635, 0.6875, 0.6699, 0.6875, 0.6699, 0.6979, 0.6635, 0.6979, 0.6699, 0.6875, 0.6763, 0.6875, 0.6763, 0.6979, 0.6699, 0.6979, 0.6635, 0.5417, 0.6699, 0.5417, 0.6699, 0.5521, 0.6635, 0.5521, 0.6699, 0.5417, 0.6763, 0.5417, 0.6763, 0.5521, 0.6699, 0.5521, 0.3173, 0.5417, 0.3237, 0.5417, 0.3237, 0.5521, 0.3173, 0.5521, 0.3237, 0.5417, 0.3301, 0.5417, 0.3301, 0.5521, 0.3237, 0.5521, 0.375, 0.4615, 0.625, 0.4615, 0.625, 0.4679, 0.375, 0.4679, 0.375, 0.4679, 0.625, 0.4679, 0.625, 0.4744, 0.375, 0.4744, 0.375, 0.7692, 0.625, 0.7692, 0.625, 0.7756, 0.375, 0.7756, 0.375, 0.7756, 0.625, 0.7756, 0.625, 0.7821, 0.375, 0.7821, 0.3365, 0.7083, 0.3429, 0.7083, 0.3429, 0.75, 0.3365, 0.75, 0.3429, 0.7083, 0.3494, 0.7083, 0.3494, 0.75, 0.3429, 0.75, 0.6442, 0.7083, 0.6506, 0.7083, 0.6506, 0.75, 0.6442, 0.75, 0.6506, 0.7083, 0.6571, 0.7083, 0.6571, 0.75, 0.6506, 0.75, 0.6442, 0.5625, 0.6506, 0.5625, 0.6506, 0.5833, 0.6442, 0.5833, 0.6506, 0.5625, 0.6571, 0.5625, 0.6571, 0.5833, 0.6506, 0.5833, 0.6635, 0.6667, 0.6571, 0.6667, 0.6571, 0.6667, 0.6635, 0.6667, 0.6571, 0.6667, 0.6506, 0.6667, 0.6506, 0.6667, 0.6571, 0.6667, 0.3365, 0.5625, 0.3429, 0.5625, 0.3429, 0.5833, 0.3365, 0.5833, 0.3429, 0.5625, 0.3494, 0.5625, 0.3494, 0.5833, 0.3429, 0.5833, 0.3365, 0.5833, 0.3429, 0.5833, 0.3429, 0.6667, 0.3365, 0.6667, 0.3429, 0.5833, 0.3494, 0.5833, 0.3494, 0.6667, 0.3429, 0.6667, 0.3365, 0.5, 0.3429, 0.5, 0.3429, 0.5417, 0.3365, 0.5417, 0.3429, 0.5, 0.3494, 0.5, 0.3494, 0.5417, 0.3429, 0.5417, 0.6442, 0.5, 0.6506, 0.5, 0.6506, 0.5417, 0.6442, 0.5417, 0.6506, 0.5, 0.6571, 0.5, 0.6571, 0.5417, 0.6506, 0.5417, 0.6442, 0.6979, 0.6506, 0.6979, 0.6506, 0.7083, 0.6442, 0.7083, 0.6506, 0.6979, 0.6571, 0.6979, 0.6571, 0.7083, 0.6506, 0.7083, 0.3365, 0.6979, 0.3429, 0.6979, 0.3429, 0.7083, 0.3365, 0.7083, 0.3429, 0.6979, 0.3494, 0.6979, 0.3494, 0.7083, 0.3429, 0.7083, 0.6442, 0.5833, 0.6506, 0.5833, 0.6506, 0.6667, 0.6442, 0.6667, 0.6506, 0.5833, 0.6571, 0.5833, 0.6571, 0.6667, 0.6506, 0.6667, 0.3365, 0.6667, 0.3429, 0.6667, 0.3429, 0.6875, 0.3365, 0.6875, 0.3429, 0.6667, 0.3494, 0.6667, 0.3494, 0.6875, 0.3429, 0.6875, 0.6442, 0.5833, 0.6506, 0.5833, 0.6506, 0.5833, 0.6442, 0.5833, 0.6891, 0.5833, 0.6827, 0.5833, 0.6827, 0.5833, 0.6891, 0.5833, 0.6442, 0.6667, 0.6506, 0.6667, 0.6506, 0.6875, 0.6442, 0.6875, 0.6506, 0.6667, 0.6571, 0.6667, 0.6571, 0.6875, 0.6506, 0.6875, 0.3365, 0.5521, 0.3429, 0.5521, 0.3429, 0.5625, 0.3365, 0.5625, 0.3429, 0.5521, 0.3494, 0.5521, 0.3494, 0.5625, 0.3429, 0.5625, 0.6442, 0.5521, 0.6506, 0.5521, 0.6506, 0.5625, 0.6442, 0.5625, 0.6506, 0.5521, 0.6571, 0.5521, 0.6571, 0.5625, 0.6506, 0.5625, 0.3365, 0.6875, 0.3429, 0.6875, 0.3429, 0.6979, 0.3365, 0.6979, 0.3429, 0.6875, 0.3494, 0.6875, 0.3494, 0.6979, 0.3429, 0.6979, 0.6442, 0.6875, 0.6506, 0.6875, 0.6506, 0.6979, 0.6442, 0.6979, 0.6506, 0.6875, 0.6571, 0.6875, 0.6571, 0.6979, 0.6506, 0.6979, 0.6442, 0.5417, 0.6506, 0.5417, 0.6506, 0.5521, 0.6442, 0.5521, 0.6506, 0.5417, 0.6571, 0.5417, 0.6571, 0.5521, 0.6506, 0.5521, 0.3365, 0.5417, 0.3429, 0.5417, 0.3429, 0.5521, 0.3365, 0.5521, 0.3429, 0.5417, 0.3494, 0.5417, 0.3494, 0.5521, 0.3429, 0.5521, 0.7147, 0.5833, 0.7212, 0.5833, 0.7212, 0.5833, 0.7147, 0.5833, 0.8109, 0.5833, 0.8173, 0.5833, 0.8173, 0.5833, 0.8109, 0.5833, 0.8429, 0.5833, 0.8494, 0.5833, 0.8494, 0.5833, 0.8429, 0.5833, 0.7788, 0.5833, 0.7853, 0.5833, 0.7853, 0.5833, 0.7788, 0.5833, 0.7468, 0.5833, 0.7532, 0.5833, 0.7532, 0.5833, 0.7468, 0.5833, 0.6827, 0.5833, 0.6891, 0.5833, 0.6891, 0.5833, 0.6827, 0.5833, 0.6506, 0.5833, 0.6571, 0.5833, 0.6571, 0.5833, 0.6506, 0.5833, 0.7532, 0.5833, 0.7532, 0.5833, 0.7532, 0.5833, 0.7532, 0.5833, 0.6506, 0.5833, 0.6571, 0.5833, 0.6571, 0.5833, 0.6506, 0.5833, 0.8429, 0.5833, 0.8429, 0.5833, 0.8429, 0.5833, 0.8429, 0.5833, 0.7147, 0.5833, 0.7147, 0.5833, 0.7147, 0.5833, 0.7147, 0.5833, 0.8494, 0.5833, 0.8494, 0.5833, 0.8494, 0.5833, 0.8494, 0.5833, 0.7788, 0.5833, 0.7853, 0.5833, 0.7853, 0.5833, 0.7788, 0.5833, 0.7468, 0.5833, 0.7532, 0.5833, 0.7532, 0.5833, 0.7468, 0.5833, 0.6571, 0.5833, 0.6506, 0.5833, 0.6506, 0.5833, 0.6571, 0.5833, 0.7147, 0.5833, 0.7212, 0.5833, 0.7212, 0.5833, 0.7147, 0.5833, 0.8109, 0.5833, 0.8109, 0.5833, 0.8109, 0.5833, 0.8109, 0.5833, 0.7853, 0.5833, 0.7788, 0.5833, 0.7788, 0.5833, 0.7853, 0.5833, 0.8429, 0.5833, 0.8494, 0.5833, 0.8494, 0.5833, 0.8429, 0.5833, 0.7532, 0.5833, 0.7468, 0.5833, 0.7468, 0.5833, 0.7532, 0.5833, 0.6827, 0.5833, 0.6827, 0.5833, 0.6827, 0.5833, 0.6827, 0.5833, 0.8109, 0.5833, 0.8173, 0.5833, 0.8173, 0.5833, 0.8109, 0.5833, 0.7212, 0.5833, 0.7147, 0.5833, 0.7147, 0.5833, 0.7212, 0.5833, 0.6827, 0.5833, 0.6891, 0.5833, 0.6891, 0.5833, 0.6827, 0.5833, 0.8494, 0.5833, 0.8429, 0.5833, 0.8429, 0.5833, 0.8494, 0.5833, 0.7212, 0.5833, 0.7212, 0.5833, 0.7212, 0.5833, 0.7212, 0.5833, 0.6891, 0.5833, 0.6891, 0.5833, 0.6891, 0.5833, 0.6891, 0.5833, 0.8173, 0.5833, 0.8109, 0.5833, 0.8109, 0.5833, 0.8173, 0.5833])
me_cube.use_remesh_fix_poles = True
me_cube.use_remesh_preserve_attributes = False
me_cube.update()

# ---- objects
ob_cube = bpy.data.objects.new('Cube', me_cube)

# ---- transforms, parenting, visibility, modifiers, constraints
ob_cube.location = (0.0, 0.0, 0.0)

# ---- collection membership
col_collection.objects.link(ob_cube)

# ---- scene / render settings (as saved in the file)
scene.frame_start = 1; scene.frame_end = 250; scene.frame_set(1)
scene.render.engine = 'BLENDER_EEVEE_NEXT'
scene.cycles.use_denoising = False
scene.cycles.samples = 128
scene.cycles.sampling_pattern = 'TABULATED_SOBOL'
scene.cycles.use_adaptive_sampling = False
scene.cycles.use_light_tree = False
scene.view_settings.view_transform = 'Filmic'
bpy.context.view_layer.update()

# ---- added for rendering (the .blend has no active camera and no usable light): camera, sun
cam_auto = bpy.data.cameras.new('AutoCamera')
cam_auto.lens = 50.0
cam_auto.sensor_width = 36.0
cam_auto.clip_end = 1000.0
ob_auto_camera = bpy.data.objects.new('AutoCamera', cam_auto)
scene.collection.objects.link(ob_auto_camera)
ob_auto_camera.location = (6.02817, -7.23479, 4.96684)
ob_auto_camera.rotation_euler = (1.09748, -7.21219e-08, 0.694738)
scene.camera = ob_auto_camera
light_auto_sun = bpy.data.lights.new('AutoSun', 'SUN')
light_auto_sun.energy = 3.0
light_auto_sun.angle = 0.0523599
ob_auto_sun = bpy.data.objects.new('AutoSun', light_auto_sun)
scene.collection.objects.link(ob_auto_sun)
ob_auto_sun.rotation_euler = (0.872665, 0.174533, 0.523599)
bpy.context.view_layer.update()
